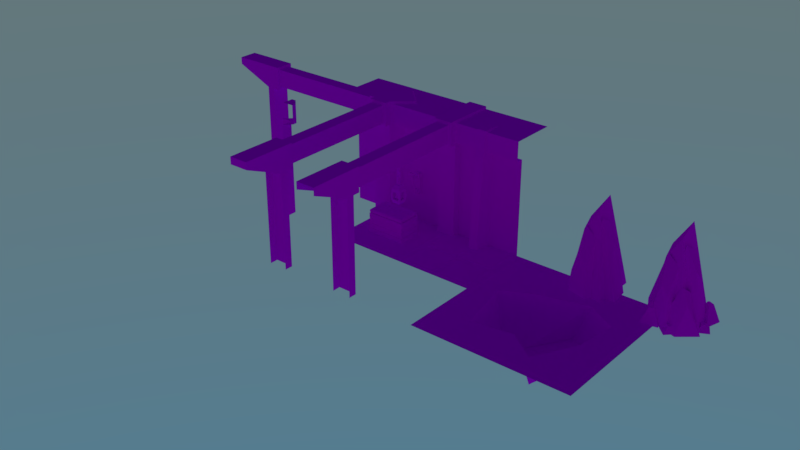 # Source: KJ_ZL_Envi_Assets_01.blend  (saved by Blender 2.79.0; exported with 4.5.12 LTS)
import bpy
from mathutils import Matrix  # noqa: F401  (used for matrix-valued properties, if any)

bpy.ops.wm.read_factory_settings(use_empty=True)
scene = bpy.context.scene
scene.name = 'Scene'

# ---- collections
col_collection_1 = bpy.data.collections.new('Collection 1'); scene.collection.children.link(col_collection_1)
col_collection_2 = bpy.data.collections.new('Collection 2'); scene.collection.children.link(col_collection_2)

# ---- images (referenced by path relative to the original .blend; pixels are not part of the script)
import os
ASSET_DIR = os.environ.get("B2B_ASSET_DIR", "")  # directory of the original .blend (textures are referenced by path, not embedded)
HERE = os.path.dirname(os.path.abspath(__file__))  # packed textures are extracted next to this script under _unpacked/

def load_image(name, relpath, width, height, colorspace="sRGB"):
    """Load a texture the original file referenced (path relative to the .blend, or extracted next to this script)."""
    p = next((c for c in (os.path.join(HERE, relpath), os.path.join(ASSET_DIR, relpath)) if relpath and os.path.exists(c)), "")
    if p:
        img = bpy.data.images.load(p, check_existing=True)
        img.name = name
    else:  # same state as the original file: an image datablock whose file is absent (Cycles renders it pink)
        img = bpy.data.images.new(name, width, height)
        img.source = "FILE"
        img.filepath = "//" + (relpath or name)
    img.colorspace_settings.name = colorspace
    return img
img_coloratlasraw_png = load_image('colorAtlasRaw.png', 'colorAtlasRaw.png', 1024, 1024, 'sRGB')

# ---- materials (node trees are filled in below, after node groups)
mat_atlascarrier = bpy.data.materials.new('atlasCarrier')
mat_atlascarrier.alpha_threshold = 0.0
mat_atlascarrier.roughness = 0.5

# ---- material node trees
mat_atlascarrier.use_nodes = True; mat_atlascarrier.node_tree.nodes.clear()
_N = mat_atlascarrier.node_tree.nodes; _L = mat_atlascarrier.node_tree.links
n0 = _N.new('ShaderNodeOutputMaterial'); n0.name = 'Material Output'; n0.location = (300, 300)
n1 = _N.new('ShaderNodeBsdfDiffuse'); n1.name = 'Diffuse BSDF'; n1.location = (10, 300)
n2 = _N.new('ShaderNodeTexImage'); n2.name = 'Image Texture'; n2.location = (-180, 344)
n2.width = 140
n2.image = img_coloratlasraw_png
_L.new(n1.outputs[0], n0.inputs[0])
_L.new(n2.outputs[0], n1.inputs[0])
n0.is_active_output = True

# ---- world
world_world = bpy.data.worlds.new('World'); scene.world = world_world
world_world.use_nodes = True; world_world.node_tree.nodes.clear()
_N = world_world.node_tree.nodes; _L = world_world.node_tree.links
n0 = _N.new('ShaderNodeOutputWorld'); n0.name = 'World Output'; n0.location = (300, 300)
n1 = _N.new('ShaderNodeBackground'); n1.name = 'Background'; n1.location = (10, 300)
n2 = _N.new('ShaderNodeTexSky'); n2.name = 'Sky Texture'; n2.location = (-190, 300)
n2.sky_type = 'HOSEK_WILKIE'
n2.sun_elevation = 1.571
_L.new(n1.outputs[0], n0.inputs[0])
_L.new(n2.outputs[0], n1.inputs[0])
n0.is_active_output = True
world_world.color = (0.05088, 0.05088, 0.05088)
world_world.use_sun_shadow = False
world_world.sun_shadow_jitter_overblur = 0.0
world_world.cycles.sampling_method = 'MANUAL'

# ---- meshes
me_cube_016 = bpy.data.meshes.new('Cube.016')
me_cube_016.from_pydata([(-2.0, 0.0, 0.0), (-2.0, 0.0, 3.0), (-2.0, 1.0, 3.0), (0.0, 0.0, 0.0), (0.0, 0.0, 3.0), (0.0, 1.0, 3.0), (-2.0, 0.0, 2.5), (0.0, 0.0, 2.5), (-2.0, -0.1812, 2.5), (-2.0, -0.1812, 3.0), (0.0, -0.1812, 3.0), (0.0, -0.1812, 2.5), (-0.8832, 0.2864, 3.0), (-0.8832, 0.2864, 3.0), (-1.117, 0.2864, 3.0), (-1.117, 0.2864, 3.0), (-1.176, 0.0, 2.5), (-0.8243, 0.0, 2.5), (-1.117, 1.0, 3.0), (-0.8832, 1.0, 3.0), (-1.117, 1.0, 3.0), (-0.8832, 1.0, 3.0), (-0.8243, 0.0, 0.0), (-1.176, 0.0, 0.0), (-0.8832, -0.4224, 0.0), (-1.117, -0.4224, 0.0), (-1.148, 0.0, 3.0), (-0.8519, 0.0, 3.0), (-1.117, 0.0, 3.049), (-0.8832, 0.0, 3.049), (0.0, 0.2864, 3.0), (-2.0, 0.2864, 3.0), (-1.117, -0.2825, 2.373), (-0.8832, -0.2825, 2.373), (-0.8519, -0.1812, 3.0), (-1.148, -0.1812, 3.0), (-0.8832, -0.2194, 3.033), (-1.117, -0.2194, 3.033), (-0.8647, -0.1785, 2.5), (-1.146, -0.1785, 2.5), (-0.8832, -0.2604, 2.5), (-1.117, -0.2604, 2.5)], [], [(4, 27, 34, 10), (3, 7, 17, 22), (26, 1, 9, 35), (11, 10, 34, 38), (39, 35, 9, 8), (17, 7, 11, 38), (5, 19, 12, 30), (23, 16, 6, 0), (15, 31, 1, 26), (6, 16, 39, 8), (33, 40, 41, 32), (32, 41, 39, 16), (35, 39, 41, 37), (37, 41, 40, 36), (36, 40, 38, 34), (16, 23, 25, 32), (32, 25, 24, 33), (33, 24, 22, 17), (15, 26, 28, 14), (14, 28, 29, 13), (13, 29, 27, 12), (26, 35, 37, 28), (28, 37, 36, 29), (29, 36, 34, 27), (30, 12, 27, 4), (17, 38, 40, 33), (21, 13, 12, 19), (20, 14, 13, 21), (18, 15, 14, 20), (18, 2, 31, 15)])
_uv = me_cube_016.uv_layers.new(name='UVMap')
_uv.uv.foreach_set('vector', [0.1513, 0.9578, 0.1482, 0.9578, 0.1482, 0.9571, 0.1513, 0.9571, 0.1513, 0.9488, 0.1513, 0.9545, 0.1482, 0.9545, 0.1482, 0.9488, 0.1469, 0.9578, 0.1437, 0.9578, 0.1437, 0.9571, 0.1469, 0.9571, 0.1513, 0.9552, 0.1513, 0.9571, 0.1482, 0.9571, 0.1482, 0.9552, 0.1469, 0.9552, 0.1469, 0.9571, 0.1437, 0.9571, 0.1437, 0.9552, 0.1482, 0.9545, 0.1513, 0.9545, 0.1513, 0.9552, 0.1482, 0.9552, 0.1513, 0.9616, 0.1482, 0.9616, 0.1482, 0.9597, 0.1513, 0.9597, 0.1469, 0.9488, 0.1469, 0.9545, 0.1437, 0.9545, 0.1437, 0.9488, 0.1469, 0.9597, 0.1437, 0.9597, 0.1437, 0.9578, 0.1469, 0.9578, 0.1437, 0.9545, 0.1469, 0.9545, 0.1469, 0.9552, 0.1437, 0.9552, 0.1478, 0.9545, 0.1478, 0.9552, 0.1473, 0.9552, 0.1473, 0.9545, 0.1473, 0.9545, 0.1473, 0.9552, 0.1472, 0.9549, 0.1471, 0.9545, 0.1469, 0.9571, 0.1469, 0.9552, 0.1473, 0.9552, 0.1473, 0.9571, 0.1473, 0.9571, 0.1473, 0.9552, 0.1478, 0.9552, 0.1478, 0.9571, 0.1478, 0.9571, 0.1478, 0.9552, 0.1482, 0.9552, 0.1482, 0.9571, 0.1469, 0.9545, 0.1469, 0.9488, 0.1473, 0.9488, 0.1473, 0.9545, 0.1473, 0.9545, 0.1473, 0.9488, 0.1478, 0.9488, 0.1478, 0.9545, 0.1478, 0.9545, 0.1478, 0.9488, 0.1482, 0.9488, 0.148, 0.9545, 0.1469, 0.9597, 0.1469, 0.9578, 0.1473, 0.9578, 0.1473, 0.9597, 0.1473, 0.9597, 0.1473, 0.9578, 0.1478, 0.9578, 0.1478, 0.9597, 0.1478, 0.9597, 0.1478, 0.9578, 0.1482, 0.9578, 0.1482, 0.9597, 0.1469, 0.9578, 0.1469, 0.9571, 0.1473, 0.9571, 0.1473, 0.9578, 0.1473, 0.9578, 0.1473, 0.9571, 0.1478, 0.9571, 0.1478, 0.9578, 0.1478, 0.9578, 0.1478, 0.9571, 0.1482, 0.9571, 0.1482, 0.9578, 0.1513, 0.9597, 0.1482, 0.9597, 0.1482, 0.9578, 0.1513, 0.9578, 0.148, 0.9545, 0.1479, 0.9549, 0.1478, 0.9552, 0.1478, 0.9545, 0.1478, 0.9616, 0.1478, 0.9597, 0.1482, 0.9597, 0.1482, 0.9616, 0.1473, 0.9616, 0.1473, 0.9597, 0.1478, 0.9597, 0.1478, 0.9616, 0.1469, 0.9616, 0.1469, 0.9597, 0.1473, 0.9597, 0.1473, 0.9616, 0.1469, 0.9616, 0.1437, 0.9616, 0.1437, 0.9597, 0.1469, 0.9597])
me_cube_016.materials.append(mat_atlascarrier)
me_cube_016.use_remesh_preserve_volume = False
me_cube_016.use_remesh_preserve_attributes = False
me_cube_016.use_mirror_vertex_groups = False
me_cube_016.update()
me_cube_014 = bpy.data.meshes.new('Cube.014')
me_cube_014.from_pydata([(0.0, -4.0, 0.0), (0.0, 0.0, 0.0), (4.0, 0.0, 0.0), (4.0, -4.0, 0.0), (0.104, -0.104, 0.0), (0.104, -3.896, 0.0), (3.896, -0.104, 0.0), (3.896, -3.896, 0.0), (1.357, -1.232, 0.01717), (0.906, -3.084, 0.01717), (3.357, -1.357, 0.01717), (2.643, -3.426, 0.01717), (0.1727, -3.827, 0.01717), (0.1727, -0.1727, 0.01717), (3.827, -0.1727, 0.01717), (3.827, -3.827, 0.01717), (0.5977, -1.643, 0.01717), (3.213, -2.357, 0.01717), (2.6, -0.9006, 0.01717), (1.931, -2.909, 0.01717), (1.486, -1.704, -1.127), (1.183, -2.949, -0.6859), (3.073, -1.487, -0.7849), (2.507, -3.143, -0.8738), (0.8723, -1.816, -0.8738), (2.959, -2.28, -0.6628), (2.28, -1.054, -0.8738), (2.001, -2.662, -0.7399)], [], [(4, 13, 14, 6), (6, 7, 3, 2), (7, 5, 0, 3), (4, 6, 2, 1), (5, 4, 1, 0), (8, 16, 24, 20), (6, 14, 15, 7), (5, 12, 13, 4), (5, 7, 15, 12), (16, 13, 12), (17, 11, 15), (18, 10, 14), (19, 9, 12), (19, 11, 23, 27), (10, 18, 26, 22), (27, 25, 20), (17, 10, 22, 25), (9, 19, 27, 21), (11, 17, 25, 23), (18, 8, 20, 26), (16, 9, 21, 24), (12, 9, 16), (16, 8, 13), (14, 10, 15), (10, 17, 15), (13, 8, 14), (8, 18, 14), (15, 11, 12), (11, 19, 12), (20, 24, 21), (27, 23, 25), (20, 21, 27), (22, 26, 25), (26, 20, 25)])
_uv = me_cube_014.uv_layers.new(name='UVMap')
_uv.uv.foreach_set('vector', [0.1938, 0.9352, 0.1936, 0.9354, 0.1864, 0.9354, 0.1862, 0.9352, 0.1428, 0.9507, 0.1428, 0.9582, 0.1426, 0.9584, 0.1426, 0.9505, 0.1428, 0.9582, 0.1504, 0.9582, 0.1506, 0.9584, 0.1426, 0.9584, 0.1504, 0.9507, 0.1428, 0.9507, 0.1426, 0.9505, 0.1506, 0.9505, 0.1504, 0.9582, 0.1504, 0.9507, 0.1506, 0.9505, 0.1506, 0.9584, 0.1565, 0.9461, 0.1565, 0.9478, 0.1565, 0.9478, 0.1565, 0.9461, 0.1862, 0.9352, 0.1864, 0.9354, 0.1864, 0.9426, 0.1862, 0.9427, 0.1938, 0.9427, 0.1936, 0.9426, 0.1936, 0.9354, 0.1938, 0.9352, 0.1938, 0.9427, 0.1862, 0.9427, 0.1864, 0.9426, 0.1936, 0.9426, 0.1916, 0.939, 0.1936, 0.9354, 0.1936, 0.9426, 0.1884, 0.939, 0.1884, 0.9406, 0.1864, 0.9426, 0.19, 0.9373, 0.1884, 0.9373, 0.1864, 0.9354, 0.19, 0.9406, 0.1916, 0.9406, 0.1936, 0.9426, 0.1548, 0.9494, 0.1532, 0.9494, 0.1532, 0.9494, 0.1548, 0.9494, 0.1532, 0.9461, 0.1548, 0.9461, 0.1548, 0.9461, 0.1532, 0.9461, 0.1548, 0.9494, 0.1532, 0.9478, 0.1565, 0.9461, 0.1532, 0.9478, 0.1532, 0.9461, 0.1532, 0.9461, 0.1532, 0.9478, 0.1565, 0.9494, 0.1548, 0.9494, 0.1548, 0.9494, 0.1565, 0.9494, 0.1532, 0.9494, 0.1532, 0.9478, 0.1532, 0.9478, 0.1532, 0.9494, 0.1548, 0.9461, 0.1565, 0.9461, 0.1565, 0.9461, 0.1548, 0.9461, 0.1565, 0.9478, 0.1565, 0.9494, 0.1565, 0.9494, 0.1565, 0.9478, 0.1936, 0.9426, 0.1916, 0.9406, 0.1916, 0.939, 0.1916, 0.939, 0.1916, 0.9373, 0.1936, 0.9354, 0.1864, 0.9354, 0.1884, 0.9373, 0.1864, 0.9426, 0.1884, 0.9373, 0.1884, 0.939, 0.1864, 0.9426, 0.1936, 0.9354, 0.1916, 0.9373, 0.1864, 0.9354, 0.1916, 0.9373, 0.19, 0.9373, 0.1864, 0.9354, 0.1864, 0.9426, 0.1884, 0.9406, 0.1936, 0.9426, 0.1884, 0.9406, 0.19, 0.9406, 0.1936, 0.9426, 0.1565, 0.9461, 0.1565, 0.9478, 0.1565, 0.9494, 0.1548, 0.9494, 0.1532, 0.9494, 0.1532, 0.9478, 0.1565, 0.9461, 0.1565, 0.9494, 0.1548, 0.9494, 0.1532, 0.9461, 0.1548, 0.9461, 0.1532, 0.9478, 0.1548, 0.9461, 0.1565, 0.9461, 0.1532, 0.9478])
me_cube_014.materials.append(mat_atlascarrier)
me_cube_014.use_remesh_preserve_volume = False
me_cube_014.use_remesh_preserve_attributes = False
me_cube_014.use_mirror_vertex_groups = False
me_cube_014.update()
me_cube_009 = bpy.data.meshes.new('Cube.009')
me_cube_009.from_pydata([(-1.0, -0.3, 0.0), (-1.181, -0.3, 3.0), (-1.0, -0.3, 2.5), (-1.3, -0.4812, 3.0), (-1.3, -0.4812, 2.5), (-1.3, 4.768e-07, 0.0), (-1.3, -0.1812, 3.0), (-1.181, -0.1812, 3.0), (-1.3, 4.768e-07, 2.5), (-1.481, -0.1812, 2.5), (-1.3, -0.3, 0.0), (-1.3, -0.3, 3.0), (-1.3, -0.3, 2.5), (-1.481, -0.3, 3.0), (-1.481, -0.3, 2.5), (-1.181, -0.4812, 2.5), (-1.181, -0.4812, 3.0), (-1.481, -0.1812, 3.0)], [], [(4, 3, 13, 14), (12, 2, 15, 4), (4, 14, 12), (15, 16, 3, 4), (0, 2, 12, 10), (7, 6, 11, 1), (1, 11, 3, 16), (11, 6, 17, 13), (3, 11, 13), (10, 12, 8, 5), (8, 12, 14, 9), (17, 9, 14, 13)])
_uv = me_cube_009.uv_layers.new(name='UVMap')
_uv.uv.foreach_set('vector', [0.1475, 0.9552, 0.1475, 0.9571, 0.1475, 0.9571, 0.1475, 0.9552, 0.1475, 0.9545, 0.1513, 0.9545, 0.1513, 0.9552, 0.1475, 0.9552, 0.1475, 0.9552, 0.1475, 0.9552, 0.1475, 0.9545, 0.1513, 0.9552, 0.1513, 0.9571, 0.1475, 0.9571, 0.1475, 0.9552, 0.1513, 0.9488, 0.1513, 0.9545, 0.1475, 0.9545, 0.1475, 0.9488, 0.1513, 0.9616, 0.1475, 0.9616, 0.1475, 0.9578, 0.1513, 0.9578, 0.1513, 0.9578, 0.1475, 0.9578, 0.1475, 0.9571, 0.1513, 0.9571, 0.1475, 0.9578, 0.1437, 0.9578, 0.1437, 0.9571, 0.1475, 0.9571, 0.1475, 0.9571, 0.1475, 0.9578, 0.1475, 0.9571, 0.1475, 0.9488, 0.1475, 0.9545, 0.1437, 0.9545, 0.1437, 0.9488, 0.1437, 0.9545, 0.1475, 0.9545, 0.1475, 0.9552, 0.1437, 0.9552, 0.1437, 0.9571, 0.1456, 0.9552, 0.1475, 0.9552, 0.1475, 0.9571])
me_cube_009.materials.append(mat_atlascarrier)
me_cube_009.use_remesh_preserve_volume = False
me_cube_009.use_remesh_preserve_attributes = False
me_cube_009.use_mirror_vertex_groups = False
me_cube_009.update()
me_cube_005 = bpy.data.meshes.new('Cube.005')
me_cube_005.from_pydata([(-0.245, 0.755, 3.07), (0.245, 0.755, 0.0), (0.245, 0.755, 3.07), (-0.245, 0.755, 2.456), (0.245, 0.755, 2.456), (-0.245, 0.6103, 2.456), (-0.245, 0.6103, 3.07), (0.245, 0.6103, 3.07), (0.245, 0.6103, 2.456), (-0.1727, 0.6103, 2.528), (-0.1727, 0.6103, 2.998), (0.1727, 0.6103, 2.528), (0.1727, 0.6103, 2.998), (-0.245, -2.791, 0.0), (-0.245, -2.791, 3.07), (-0.245, -4.0, 3.07), (0.245, -2.791, 0.0), (0.245, -2.791, 3.07), (0.245, -4.0, 3.07), (-0.245, -2.791, 2.456), (0.245, -2.791, 2.456), (-0.245, -2.61, 2.456), (-0.245, -2.61, 3.07), (0.245, -2.61, 3.07), (0.245, -2.61, 2.456), (-0.1727, -2.61, 2.528), (-0.1727, -2.61, 2.998), (0.1727, -2.61, 2.528), (0.1727, -2.61, 2.998), (-0.1727, -1.0, 2.528), (-0.1727, -1.0, 2.998), (0.1727, -1.0, 2.528), (0.1727, -1.0, 2.998), (-0.245, -3.0, 0.0), (0.245, -3.0, 0.0), (-0.245, -3.0, 2.456), (0.245, -3.0, 2.456), (-3.791, 0.755, 0.0), (-3.791, 0.755, 3.07), (-5.0, 0.755, 3.07), (-3.791, 1.245, 0.0), (-3.791, 1.245, 3.07), (-5.0, 1.245, 3.07), (-3.791, 0.755, 2.456), (-3.791, 1.245, 2.456), (-3.61, 0.755, 2.456), (-3.61, 0.755, 3.07), (-3.61, 1.245, 3.07), (-3.61, 1.245, 2.456), (-3.61, 0.8273, 2.528), (-3.61, 0.8273, 2.998), (-3.61, 1.173, 2.528), (-3.61, 1.173, 2.998), (-4.0, 0.755, 0.0), (-4.0, 1.245, 0.0), (-4.0, 0.755, 2.456), (-4.0, 1.245, 2.456), (-0.245, 0.755, 0.0), (-0.245, 1.245, 0.0), (-0.245, 1.245, 3.07), (-0.245, 1.245, 2.456), (-0.3897, 0.755, 2.456), (-0.3897, 0.755, 3.07), (-0.3897, 1.245, 3.07), (-0.3897, 1.245, 2.456), (-0.3897, 0.8273, 2.528), (-0.3897, 0.8273, 2.998), (-0.3897, 1.173, 2.528), (-0.3897, 1.173, 2.998), (-2.0, 0.8273, 2.528), (-2.0, 0.8273, 2.998), (-2.0, 1.173, 2.528), (-2.0, 1.173, 2.998), (0.205, 1.745, 0.0), (0.205, 1.745, 2.456), (0.745, 1.205, 0.0), (0.745, 1.205, 2.456), (0.179, 1.716, 3.07), (0.205, 1.745, 3.031), (0.745, 1.205, 3.031), (0.716, 1.179, 3.07), (-0.245, -4.0, 2.883), (0.245, -4.0, 2.883), (-5.0, 0.755, 2.883), (-5.0, 1.245, 2.883)], [], [(2, 0, 6, 7), (1, 4, 3, 57), (11, 12, 32, 31), (3, 4, 8, 5), (9, 10, 6, 5), (10, 12, 7, 6), (12, 11, 8, 7), (11, 9, 5, 8), (10, 9, 29, 30), (9, 11, 31, 29), (12, 10, 30, 32), (0, 3, 5, 6), (7, 8, 4, 2), (17, 23, 22, 14), (18, 17, 14, 15), (16, 13, 19, 20), (27, 31, 32, 28), (19, 21, 24, 20), (25, 21, 22, 26), (26, 22, 23, 28), (28, 23, 24, 27), (27, 24, 21, 25), (15, 14, 19, 35, 81), (26, 30, 29, 25), (25, 29, 31, 27), (28, 32, 30, 26), (14, 22, 21, 19), (13, 33, 35, 19), (20, 36, 34, 16), (23, 17, 20, 24), (17, 18, 82, 36, 20), (41, 38, 46, 47), (42, 39, 38, 41), (40, 44, 43, 37), (51, 52, 72, 71), (43, 44, 48, 45), (49, 50, 46, 45), (50, 52, 47, 46), (52, 51, 48, 47), (51, 49, 45, 48), (39, 83, 55, 43, 38), (50, 49, 69, 70), (49, 51, 71, 69), (52, 50, 70, 72), (38, 43, 45, 46), (37, 43, 55, 53), (44, 40, 54, 56), (47, 48, 44, 41), (41, 44, 56, 84, 42), (59, 63, 62, 0), (58, 57, 3, 60), (67, 71, 72, 68), (3, 61, 64, 60), (65, 61, 62, 66), (66, 62, 63, 68), (68, 63, 64, 67), (67, 64, 61, 65), (66, 70, 69, 65), (65, 69, 71, 67), (68, 72, 70, 66), (0, 62, 61, 3), (0, 2, 59), (63, 59, 60, 64), (2, 80, 77, 59), (58, 60, 74, 73), (4, 1, 75, 76), (2, 4, 76, 79, 80), (60, 59, 77, 78, 74), (77, 80, 79, 78), (74, 78, 79, 76), (18, 15, 81, 82), (42, 84, 83, 39)])
_uv = me_cube_005.uv_layers.new(name='UVMap')
_uv.uv.foreach_set('vector', [0.1513, 0.9578, 0.1437, 0.9578, 0.1437, 0.9571, 0.1513, 0.9571, 0.1513, 0.9488, 0.1513, 0.9545, 0.1437, 0.9545, 0.1437, 0.9488, 0.1502, 0.9555, 0.1502, 0.9568, 0.1502, 0.9568, 0.1502, 0.9555, 0.1437, 0.9545, 0.1513, 0.9545, 0.1513, 0.9552, 0.1437, 0.9552, 0.1449, 0.9555, 0.1449, 0.9568, 0.1437, 0.9571, 0.1437, 0.9552, 0.1449, 0.9568, 0.1502, 0.9568, 0.1513, 0.9571, 0.1437, 0.9571, 0.1502, 0.9568, 0.1502, 0.9555, 0.1513, 0.9552, 0.1513, 0.9571, 0.1502, 0.9555, 0.1449, 0.9555, 0.1437, 0.9552, 0.1513, 0.9552, 0.1449, 0.9568, 0.1449, 0.9555, 0.1449, 0.9555, 0.1449, 0.9568, 0.1449, 0.9555, 0.1502, 0.9555, 0.1502, 0.9555, 0.1449, 0.9555, 0.1502, 0.9568, 0.1449, 0.9568, 0.1449, 0.9568, 0.1502, 0.9568, 0.1437, 0.9578, 0.1437, 0.9545, 0.1437, 0.9552, 0.1437, 0.9571, 0.1513, 0.9571, 0.1513, 0.9552, 0.1513, 0.9545, 0.1513, 0.9578, 0.1513, 0.9578, 0.1513, 0.9571, 0.1437, 0.9571, 0.1437, 0.9578, 0.1513, 0.9616, 0.1513, 0.9578, 0.1437, 0.9578, 0.1437, 0.9616, 0.1513, 0.9488, 0.1437, 0.9488, 0.1437, 0.9545, 0.1513, 0.9545, 0.1502, 0.9555, 0.1502, 0.9555, 0.1502, 0.9568, 0.1502, 0.9568, 0.1437, 0.9545, 0.1437, 0.9552, 0.1513, 0.9552, 0.1513, 0.9545, 0.1449, 0.9555, 0.1437, 0.9552, 0.1437, 0.9571, 0.1449, 0.9568, 0.1449, 0.9568, 0.1437, 0.9571, 0.1513, 0.9571, 0.1502, 0.9568, 0.1502, 0.9568, 0.1513, 0.9571, 0.1513, 0.9552, 0.1502, 0.9555, 0.1502, 0.9555, 0.1513, 0.9552, 0.1437, 0.9552, 0.1449, 0.9555, 0.1437, 0.9616, 0.1437, 0.9578, 0.1437, 0.9545, 0.1437, 0.9545, 0.1437, 0.958, 0.1449, 0.9568, 0.1449, 0.9568, 0.1449, 0.9555, 0.1449, 0.9555, 0.1449, 0.9555, 0.1449, 0.9555, 0.1502, 0.9555, 0.1502, 0.9555, 0.1502, 0.9568, 0.1502, 0.9568, 0.1449, 0.9568, 0.1449, 0.9568, 0.1437, 0.9578, 0.1437, 0.9571, 0.1437, 0.9552, 0.1437, 0.9545, 0.1437, 0.9488, 0.1437, 0.9488, 0.1437, 0.9545, 0.1437, 0.9545, 0.1513, 0.9545, 0.1513, 0.9545, 0.1513, 0.9488, 0.1513, 0.9488, 0.1513, 0.9571, 0.1513, 0.9578, 0.1513, 0.9545, 0.1513, 0.9552, 0.1513, 0.9578, 0.1513, 0.9616, 0.1513, 0.958, 0.1513, 0.9545, 0.1513, 0.9545, 0.1513, 0.9578, 0.1437, 0.9578, 0.1437, 0.9571, 0.1513, 0.9571, 0.1513, 0.9616, 0.1437, 0.9616, 0.1437, 0.9578, 0.1513, 0.9578, 0.1513, 0.9488, 0.1513, 0.9545, 0.1437, 0.9545, 0.1437, 0.9488, 0.1502, 0.9555, 0.1502, 0.9568, 0.1502, 0.9568, 0.1502, 0.9555, 0.1437, 0.9545, 0.1513, 0.9545, 0.1513, 0.9552, 0.1437, 0.9552, 0.1449, 0.9555, 0.1449, 0.9568, 0.1437, 0.9571, 0.1437, 0.9552, 0.1449, 0.9568, 0.1502, 0.9568, 0.1513, 0.9571, 0.1437, 0.9571, 0.1502, 0.9568, 0.1502, 0.9555, 0.1513, 0.9552, 0.1513, 0.9571, 0.1502, 0.9555, 0.1449, 0.9555, 0.1437, 0.9552, 0.1513, 0.9552, 0.1437, 0.9616, 0.1437, 0.958, 0.1437, 0.9545, 0.1437, 0.9545, 0.1437, 0.9578, 0.1449, 0.9568, 0.1449, 0.9555, 0.1449, 0.9555, 0.1449, 0.9568, 0.1449, 0.9555, 0.1502, 0.9555, 0.1502, 0.9555, 0.1449, 0.9555, 0.1502, 0.9568, 0.1449, 0.9568, 0.1449, 0.9568, 0.1502, 0.9568, 0.1437, 0.9578, 0.1437, 0.9545, 0.1437, 0.9552, 0.1437, 0.9571, 0.1437, 0.9488, 0.1437, 0.9545, 0.1437, 0.9545, 0.1437, 0.9488, 0.1513, 0.9545, 0.1513, 0.9488, 0.1513, 0.9488, 0.1513, 0.9545, 0.1513, 0.9571, 0.1513, 0.9552, 0.1513, 0.9545, 0.1513, 0.9578, 0.1513, 0.9578, 0.1513, 0.9545, 0.1513, 0.9545, 0.1513, 0.958, 0.1513, 0.9616, 0.1513, 0.9578, 0.1513, 0.9571, 0.1437, 0.9571, 0.1437, 0.9578, 0.1513, 0.9488, 0.1437, 0.9488, 0.1437, 0.9545, 0.1513, 0.9545, 0.1502, 0.9555, 0.1502, 0.9555, 0.1502, 0.9568, 0.1502, 0.9568, 0.1437, 0.9545, 0.1437, 0.9552, 0.1513, 0.9552, 0.1513, 0.9545, 0.1449, 0.9555, 0.1437, 0.9552, 0.1437, 0.9571, 0.1449, 0.9568, 0.1449, 0.9568, 0.1437, 0.9571, 0.1513, 0.9571, 0.1502, 0.9568, 0.1502, 0.9568, 0.1513, 0.9571, 0.1513, 0.9552, 0.1502, 0.9555, 0.1502, 0.9555, 0.1513, 0.9552, 0.1437, 0.9552, 0.1449, 0.9555, 0.1449, 0.9568, 0.1449, 0.9568, 0.1449, 0.9555, 0.1449, 0.9555, 0.1449, 0.9555, 0.1449, 0.9555, 0.1502, 0.9555, 0.1502, 0.9555, 0.1502, 0.9568, 0.1502, 0.9568, 0.1449, 0.9568, 0.1449, 0.9568, 0.1437, 0.9578, 0.1437, 0.9571, 0.1437, 0.9552, 0.1437, 0.9545, 0.1437, 0.9578, 0.1513, 0.9578, 0.1513, 0.9578, 0.1513, 0.9571, 0.1513, 0.9578, 0.1513, 0.9545, 0.1513, 0.9552, 0.1513, 0.9578, 0.1513, 0.9578, 0.1513, 0.9578, 0.1513, 0.9578, 0.1513, 0.9488, 0.1513, 0.9545, 0.1513, 0.9545, 0.1513, 0.9488, 0.1513, 0.9545, 0.1513, 0.9488, 0.1513, 0.9488, 0.1513, 0.9545, 0.1513, 0.9578, 0.1513, 0.9545, 0.1513, 0.9545, 0.1513, 0.9576, 0.1513, 0.9578, 0.1513, 0.9545, 0.1513, 0.9578, 0.1513, 0.9578, 0.1513, 0.9576, 0.1513, 0.9545, 0.1513, 0.9578, 0.1513, 0.9578, 0.1513, 0.9576, 0.1513, 0.9576, 0.1513, 0.9545, 0.1513, 0.9576, 0.1513, 0.9576, 0.1513, 0.9545, 0.1513, 0.9616, 0.1437, 0.9616, 0.1437, 0.958, 0.1513, 0.958, 0.1513, 0.9616, 0.1513, 0.958, 0.1437, 0.958, 0.1437, 0.9616])
me_cube_005.materials.append(mat_atlascarrier)
me_cube_005.use_remesh_preserve_volume = False
me_cube_005.use_remesh_preserve_attributes = False
me_cube_005.use_mirror_vertex_groups = False
me_cube_005.update()
me_cube_004 = bpy.data.meshes.new('Cube.004')
me_cube_004.from_pydata([(-0.245, 1.791, 0.0), (-0.245, 1.791, 3.07), (-0.245, 3.0, 3.07), (0.245, 1.791, 0.0), (0.245, 1.791, 3.07), (0.245, 3.0, 3.07), (-0.245, 1.791, 2.456), (0.245, 1.791, 2.456), (-0.245, 1.61, 2.456), (-0.245, 1.61, 3.07), (0.245, 1.61, 3.07), (0.245, 1.61, 2.456), (-0.1727, 1.61, 2.528), (-0.1727, 1.61, 2.998), (0.1727, 1.61, 2.528), (0.1727, 1.61, 2.998), (-0.1727, 0.0, 2.528), (-0.1727, 0.0, 2.998), (0.1727, 0.0, 2.528), (0.1727, 0.0, 2.998), (-0.245, 2.0, 0.0), (0.245, 2.0, 0.0), (-0.245, 2.0, 2.456), (0.245, 2.0, 2.456), (-0.245, 3.0, 2.882), (0.245, 3.0, 2.882)], [], [(4, 1, 9, 10), (5, 2, 1, 4), (3, 7, 6, 0), (14, 15, 19, 18), (6, 7, 11, 8), (12, 13, 9, 8), (13, 15, 10, 9), (15, 14, 11, 10), (14, 12, 8, 11), (2, 24, 22, 6, 1), (13, 12, 16, 17), (12, 14, 18, 16), (15, 13, 17, 19), (1, 6, 8, 9), (0, 6, 22, 20), (7, 3, 21, 23), (10, 11, 7, 4), (4, 7, 23, 25, 5)])
_uv = me_cube_004.uv_layers.new(name='UVMap')
_uv.uv.foreach_set('vector', [0.1513, 0.9578, 0.1437, 0.9578, 0.1437, 0.9571, 0.1513, 0.9571, 0.1513, 0.9616, 0.1437, 0.9616, 0.1437, 0.9578, 0.1513, 0.9578, 0.1513, 0.9488, 0.1513, 0.9545, 0.1437, 0.9545, 0.1437, 0.9488, 0.1502, 0.9555, 0.1502, 0.9568, 0.1502, 0.9568, 0.1502, 0.9555, 0.1437, 0.9545, 0.1513, 0.9545, 0.1513, 0.9552, 0.1437, 0.9552, 0.1449, 0.9555, 0.1449, 0.9568, 0.1437, 0.9571, 0.1437, 0.9552, 0.1449, 0.9568, 0.1502, 0.9568, 0.1513, 0.9571, 0.1437, 0.9571, 0.1502, 0.9568, 0.1502, 0.9555, 0.1513, 0.9552, 0.1513, 0.9571, 0.1502, 0.9555, 0.1449, 0.9555, 0.1437, 0.9552, 0.1513, 0.9552, 0.1437, 0.9616, 0.1437, 0.958, 0.1437, 0.9545, 0.1437, 0.9545, 0.1437, 0.9578, 0.1449, 0.9568, 0.1449, 0.9555, 0.1449, 0.9555, 0.1449, 0.9568, 0.1449, 0.9555, 0.1502, 0.9555, 0.1502, 0.9555, 0.1449, 0.9555, 0.1502, 0.9568, 0.1449, 0.9568, 0.1449, 0.9568, 0.1502, 0.9568, 0.1437, 0.9578, 0.1437, 0.9545, 0.1437, 0.9552, 0.1437, 0.9571, 0.1437, 0.9488, 0.1437, 0.9545, 0.1437, 0.9545, 0.1437, 0.9488, 0.1513, 0.9545, 0.1513, 0.9488, 0.1513, 0.9488, 0.1513, 0.9545, 0.1513, 0.9571, 0.1513, 0.9552, 0.1513, 0.9545, 0.1513, 0.9578, 0.1513, 0.9578, 0.1513, 0.9545, 0.1513, 0.9545, 0.1513, 0.958, 0.1513, 0.9616])
me_cube_004.materials.append(mat_atlascarrier)
me_cube_004.use_remesh_preserve_volume = False
me_cube_004.use_remesh_preserve_attributes = False
me_cube_004.use_mirror_vertex_groups = False
me_cube_004.update()
me_cube_003 = bpy.data.meshes.new('Cube.003')
me_cube_003.from_pydata([(0.0, 0.0, 0.0), (0.0, 0.0, 3.0), (0.0, 0.0, 2.5), (0.0, -0.1812, 3.0), (0.0, -0.1812, 2.5), (-1.0, -0.1812, 3.0), (-1.0, -0.1812, 2.5), (-1.0, 1.0, 0.0), (-1.0, 1.0, 3.0), (0.0, 1.0, 3.0), (-1.0, 1.0, 2.5), (-1.181, 1.0, 2.5), (-1.181, 1.0, 3.0), (-1.0, 0.0, 0.0), (-1.0, 0.0, 3.0), (-1.0, 0.0, 2.5), (-1.181, 1.49e-08, 3.0), (-1.181, 1.49e-08, 2.5)], [], [(6, 5, 16, 17), (15, 2, 4, 6), (6, 17, 15), (4, 3, 5, 6), (0, 2, 15, 13), (9, 8, 14, 1), (1, 14, 5, 3), (14, 8, 12, 16), (5, 14, 16), (13, 15, 10, 7), (17, 16, 12, 11), (10, 15, 17, 11)])
_uv = me_cube_003.uv_layers.new(name='UVMap')
_uv.uv.foreach_set('vector', [0.1475, 0.9552, 0.1475, 0.9571, 0.1475, 0.9571, 0.1475, 0.9552, 0.1475, 0.9545, 0.1513, 0.9545, 0.1513, 0.9552, 0.1475, 0.9552, 0.1475, 0.9552, 0.1475, 0.9552, 0.1475, 0.9545, 0.1513, 0.9552, 0.1513, 0.9571, 0.1475, 0.9571, 0.1475, 0.9552, 0.1513, 0.9488, 0.1513, 0.9545, 0.1475, 0.9545, 0.1475, 0.9488, 0.1513, 0.9616, 0.1475, 0.9616, 0.1475, 0.9578, 0.1513, 0.9578, 0.1513, 0.9578, 0.1475, 0.9578, 0.1475, 0.9571, 0.1513, 0.9571, 0.1475, 0.9578, 0.1437, 0.9578, 0.1437, 0.9571, 0.1475, 0.9571, 0.1475, 0.9571, 0.1475, 0.9578, 0.1475, 0.9571, 0.1475, 0.9488, 0.1475, 0.9545, 0.1437, 0.9545, 0.1437, 0.9488, 0.1475, 0.9552, 0.1475, 0.9571, 0.1437, 0.9571, 0.1437, 0.9552, 0.1437, 0.9545, 0.1475, 0.9545, 0.1475, 0.9552, 0.1437, 0.9552])
me_cube_003.materials.append(mat_atlascarrier)
me_cube_003.use_remesh_preserve_volume = False
me_cube_003.use_remesh_preserve_attributes = False
me_cube_003.use_mirror_vertex_groups = False
me_cube_003.update()
me_cube_002 = bpy.data.meshes.new('Cube.002')
me_cube_002.from_pydata([(-2.0, 0.0, 0.0), (-2.0, 0.0, 3.0), (-2.0, 1.0, 3.0), (0.0, 0.0, 0.0), (0.0, 0.0, 3.0), (0.0, 1.0, 3.0), (-2.0, 0.0, 2.5), (0.0, 0.0, 2.5), (-2.0, -0.1812, 2.5), (-2.0, -0.1812, 3.0), (0.0, -0.1812, 3.0), (0.0, -0.1812, 2.5)], [], [(4, 1, 9, 10), (5, 2, 1, 4), (3, 7, 6, 0), (11, 10, 9, 8), (6, 7, 11, 8)])
_uv = me_cube_002.uv_layers.new(name='UVMap')
_uv.uv.foreach_set('vector', [0.1513, 0.9578, 0.1437, 0.9578, 0.1437, 0.9571, 0.1513, 0.9571, 0.1513, 0.9616, 0.1437, 0.9616, 0.1437, 0.9578, 0.1513, 0.9578, 0.1513, 0.9488, 0.1513, 0.9545, 0.1437, 0.9545, 0.1437, 0.9488, 0.1513, 0.9552, 0.1513, 0.9571, 0.1437, 0.9571, 0.1437, 0.9552, 0.1437, 0.9545, 0.1513, 0.9545, 0.1513, 0.9552, 0.1437, 0.9552])
me_cube_002.materials.append(mat_atlascarrier)
me_cube_002.use_remesh_preserve_volume = False
me_cube_002.use_remesh_preserve_attributes = False
me_cube_002.use_mirror_vertex_groups = False
me_cube_002.update()
me_cube_001 = bpy.data.meshes.new('Cube.001')
me_cube_001.from_pydata([(0.0, -2.0, 0.0), (0.0, 0.0, 0.0), (2.0, 0.0, 0.0), (2.0, -2.0, 0.0), (0.05199, -0.05199, 0.0), (0.05199, -1.948, 0.0), (1.948, -0.05199, 0.0), (1.948, -1.948, 0.0), (0.08634, -0.08634, 0.01717), (0.08634, -1.914, 0.01717), (1.914, -0.08634, 0.01717), (1.914, -1.914, 0.01717)], [], [(4, 8, 10, 6), (6, 7, 3, 2), (7, 5, 0, 3), (4, 6, 2, 1), (5, 4, 1, 0), (10, 8, 9, 11), (6, 10, 11, 7), (5, 9, 8, 4), (5, 7, 11, 9)])
_uv = me_cube_001.uv_layers.new(name='UVMap')
_uv.uv.foreach_set('vector', [0.1938, 0.9352, 0.1936, 0.9354, 0.1864, 0.9354, 0.1862, 0.9352, 0.1428, 0.9507, 0.1428, 0.9582, 0.1426, 0.9584, 0.1426, 0.9505, 0.1428, 0.9582, 0.1504, 0.9582, 0.1506, 0.9584, 0.1426, 0.9584, 0.1504, 0.9507, 0.1428, 0.9507, 0.1426, 0.9505, 0.1506, 0.9505, 0.1504, 0.9582, 0.1504, 0.9507, 0.1506, 0.9505, 0.1506, 0.9584, 0.1864, 0.9354, 0.1936, 0.9354, 0.1936, 0.9426, 0.1864, 0.9426, 0.1862, 0.9352, 0.1864, 0.9354, 0.1864, 0.9426, 0.1862, 0.9427, 0.1938, 0.9427, 0.1936, 0.9426, 0.1936, 0.9354, 0.1938, 0.9352, 0.1938, 0.9427, 0.1862, 0.9427, 0.1864, 0.9426, 0.1936, 0.9426])
me_cube_001.materials.append(mat_atlascarrier)
me_cube_001.use_remesh_preserve_volume = False
me_cube_001.use_remesh_preserve_attributes = False
me_cube_001.use_mirror_vertex_groups = False
me_cube_001.update()
me_cube = bpy.data.meshes.new('Cube')
me_cube.from_pydata([(0.06796, -1.932, 0.0), (0.06796, -0.06796, 0.0), (1.932, -1.932, 0.0), (1.932, -0.06796, 0.0), (0.0, -2.0, 0.0), (0.0, 0.0, 0.0), (2.0, 0.0, 0.0), (2.0, -2.0, 0.0), (0.1012, -1.899, 0.01705), (0.1012, -0.1012, 0.01705), (1.082, -1.899, 0.01705), (0.9177, -1.899, 0.01705), (1.082, -0.1012, 0.01705), (0.9177, -0.1012, 0.01705), (0.1012, -0.9177, 0.01705), (0.9177, -0.9177, 0.01705), (0.9177, -1.082, 0.01705), (0.1012, -1.082, 0.01705), (1.082, -0.9177, 0.01705), (1.899, -0.9177, 0.01705), (1.899, -1.082, 0.01705), (1.082, -1.082, 0.01705), (0.0, -0.9509, 0.0), (0.0, -1.049, 0.0), (2.0, -1.049, 0.0), (2.0, -0.9509, 0.0), (0.06796, -1.049, 0.0), (0.06796, -0.9509, 0.0), (1.932, -0.9509, 0.0), (1.932, -1.049, 0.0), (1.049, 0.0, 0.0), (0.9509, 0.0, 0.0), (0.9509, -2.0, 0.0), (1.049, -2.0, 0.0), (1.049, -0.06796, 0.0), (0.9509, -0.06796, 0.0), (1.049, -1.932, 0.0), (0.9509, -1.932, 0.0), (1.049, -1.049, 0.0), (1.049, -0.9509, 0.0), (0.9509, -0.9509, 0.0), (0.9509, -1.049, 0.0), (1.899, -1.899, 0.01705), (1.899, -0.1012, 0.01705)], [], [(34, 3, 6, 30), (37, 0, 4, 32), (41, 26, 17, 16), (0, 26, 23, 4), (1, 35, 31, 5), (3, 28, 25, 6), (2, 36, 33, 7), (36, 2, 42, 10), (0, 37, 11, 8), (29, 2, 7, 24), (27, 1, 5, 22), (20, 21, 10, 42), (39, 28, 19, 18), (38, 39, 40, 41), (29, 24, 25, 28), (27, 22, 23, 26), (38, 29, 28, 39), (26, 41, 40, 27), (35, 40, 39, 34), (37, 32, 33, 36), (34, 30, 31, 35), (41, 37, 36, 38), (13, 9, 14, 15), (16, 17, 8, 11), (43, 12, 18, 19), (3, 34, 12, 43), (40, 35, 13, 15), (27, 40, 15, 14), (34, 39, 18, 12), (37, 41, 16, 11), (1, 27, 14, 9), (2, 29, 20, 42), (38, 36, 10, 21), (26, 0, 8, 17), (28, 3, 43, 19), (29, 38, 21, 20), (35, 1, 9, 13)])
_uv = me_cube.uv_layers.new(name='UVMap')
_uv.uv.foreach_set('vector', [0.144, 0.9385, 0.1364, 0.9385, 0.1358, 0.9379, 0.144, 0.9379, 0.1449, 0.9545, 0.1524, 0.9545, 0.153, 0.9551, 0.1449, 0.9551, 0.1886, 0.9476, 0.1899, 0.9476, 0.1898, 0.9477, 0.1887, 0.9477, 0.1524, 0.9545, 0.1524, 0.9469, 0.153, 0.9469, 0.153, 0.9551, 0.1524, 0.9385, 0.1448, 0.9385, 0.1448, 0.9379, 0.153, 0.9379, 0.1364, 0.9385, 0.1364, 0.9461, 0.1359, 0.9461, 0.1358, 0.9379, 0.1364, 0.9545, 0.144, 0.9545, 0.144, 0.9551, 0.1359, 0.9551, 0.1815, 0.9489, 0.1802, 0.9489, 0.1802, 0.9488, 0.1814, 0.9488, 0.1899, 0.9489, 0.1886, 0.9489, 0.1887, 0.9488, 0.1898, 0.9488, 0.1364, 0.9469, 0.1364, 0.9545, 0.1359, 0.9551, 0.1359, 0.9469, 0.1524, 0.9461, 0.1524, 0.9385, 0.153, 0.9379, 0.153, 0.9461, 0.1802, 0.9477, 0.1814, 0.9477, 0.1814, 0.9488, 0.1802, 0.9488, 0.1814, 0.9405, 0.1802, 0.9405, 0.1802, 0.9404, 0.1814, 0.9404, 0.144, 0.9469, 0.144, 0.9461, 0.1448, 0.9461, 0.1448, 0.9469, 0.1364, 0.9469, 0.1359, 0.9469, 0.1359, 0.9461, 0.1364, 0.9461, 0.1524, 0.9461, 0.153, 0.9461, 0.153, 0.9469, 0.1524, 0.9469, 0.144, 0.9469, 0.1364, 0.9469, 0.1364, 0.9461, 0.144, 0.9461, 0.1524, 0.9469, 0.1448, 0.9469, 0.1448, 0.9461, 0.1524, 0.9461, 0.1448, 0.9385, 0.1448, 0.9461, 0.144, 0.9461, 0.144, 0.9385, 0.1449, 0.9545, 0.1449, 0.9551, 0.144, 0.9551, 0.144, 0.9545, 0.144, 0.9385, 0.144, 0.9379, 0.1448, 0.9379, 0.1448, 0.9385, 0.1448, 0.9469, 0.1449, 0.9545, 0.144, 0.9545, 0.144, 0.9469, 0.1886, 0.9393, 0.1898, 0.9393, 0.1898, 0.9404, 0.1886, 0.9404, 0.1887, 0.9477, 0.1898, 0.9477, 0.1898, 0.9488, 0.1887, 0.9488, 0.1802, 0.9393, 0.1814, 0.9393, 0.1814, 0.9404, 0.1802, 0.9404, 0.1802, 0.9392, 0.1814, 0.9392, 0.1814, 0.9393, 0.1802, 0.9393, 0.1886, 0.9405, 0.1886, 0.9392, 0.1886, 0.9393, 0.1886, 0.9404, 0.1898, 0.9405, 0.1886, 0.9405, 0.1886, 0.9404, 0.1898, 0.9404, 0.1814, 0.9392, 0.1814, 0.9405, 0.1814, 0.9404, 0.1814, 0.9393, 0.1886, 0.9489, 0.1886, 0.9476, 0.1887, 0.9477, 0.1887, 0.9488, 0.1898, 0.9392, 0.1898, 0.9405, 0.1898, 0.9404, 0.1898, 0.9393, 0.1802, 0.9489, 0.1802, 0.9476, 0.1802, 0.9477, 0.1802, 0.9488, 0.1815, 0.9476, 0.1815, 0.9489, 0.1814, 0.9488, 0.1814, 0.9477, 0.1899, 0.9476, 0.1899, 0.9489, 0.1898, 0.9488, 0.1898, 0.9477, 0.1802, 0.9405, 0.1802, 0.9392, 0.1802, 0.9393, 0.1802, 0.9404, 0.1802, 0.9476, 0.1815, 0.9476, 0.1814, 0.9477, 0.1802, 0.9477, 0.1886, 0.9392, 0.1898, 0.9392, 0.1898, 0.9393, 0.1886, 0.9393])
me_cube.materials.append(mat_atlascarrier)
me_cube.use_remesh_preserve_volume = False
me_cube.use_remesh_preserve_attributes = False
me_cube.use_mirror_vertex_groups = False
me_cube.update()
me_cube_023 = bpy.data.meshes.new('Cube.023')
me_cube_023.from_pydata([(-0.5003, -0.3041, 0.02441), (-0.473, -0.2767, 0.05177), (-0.473, 0.2767, 0.05177), (-0.5003, 0.3041, 0.02441), (0.473, -0.2767, 0.05177), (0.5003, -0.3041, 0.02441), (0.473, 0.2767, 0.05177), (0.5003, 0.3041, 0.02441), (-0.4879, -0.2916, -0.0443), (-0.5003, -0.3041, -0.03187), (-0.5003, 0.3041, -0.03187), (-0.4879, 0.2916, -0.0443), (0.5003, -0.3041, -0.03187), (0.4879, -0.2916, -0.0443), (0.5003, 0.3041, -0.03187), (0.4879, 0.2916, -0.0443), (-0.473, -0.1042, 0.05177), (-0.473, -0.08025, 0.05177), (-0.473, 0.08025, 0.05177), (-0.473, 0.1042, 0.05177), (-0.5003, 0.08937, 0.02441), (-0.5003, 0.1133, 0.02441), (-0.5003, -0.1133, 0.02441), (-0.5003, -0.08937, 0.02441), (0.473, 0.1042, 0.05177), (0.473, 0.08025, 0.05177), (0.473, -0.08025, 0.05177), (0.473, -0.1042, 0.05177), (0.5003, -0.1133, 0.02441), (0.5003, -0.08937, 0.02441), (0.5003, 0.08937, 0.02441), (0.5003, 0.1133, 0.02441), (-0.5003, -0.08937, -0.03187), (-0.5003, -0.1133, -0.03187), (-0.5003, 0.1133, -0.03187), (-0.5003, 0.08937, -0.03187), (-0.4879, 0.1092, -0.0443), (-0.4879, 0.08523, -0.0443), (-0.4879, -0.08523, -0.0443), (-0.4879, -0.1092, -0.0443), (0.5003, 0.1133, -0.03187), (0.5003, 0.08937, -0.03187), (0.5003, -0.08937, -0.03187), (0.5003, -0.1133, -0.03187), (0.4879, -0.1092, -0.0443), (0.4879, -0.08523, -0.0443), (0.4879, 0.08523, -0.0443), (0.4879, 0.1092, -0.0443), (-0.4921, 0.1013, -0.02573), (-0.4921, 0.1013, 0.0197), (0.4921, 0.1013, -0.02573), (0.4799, 0.09722, -0.03576), (-0.4799, 0.09722, -0.03576), (0.4652, 0.09233, 0.04179), (0.4921, 0.1013, 0.0197), (-0.4652, 0.09233, 0.04179), (-0.487, -0.1013, -0.02814), (-0.487, -0.1013, 0.02155), (0.487, -0.1013, -0.02814), (0.4749, -0.09723, -0.03911), (-0.4749, -0.09723, -0.03911), (0.4604, -0.09239, 0.04571), (0.487, -0.1013, 0.02155), (-0.4604, -0.09239, 0.04571)], [], [(9, 12, 5, 0), (14, 10, 3, 7), (17, 18, 20, 23), (9, 33, 39, 8), (10, 34, 21, 3), (2, 6, 7, 3), (12, 43, 28, 5), (4, 1, 0, 5), (14, 40, 47, 15), (15, 47, 36, 11), (10, 14, 15, 11), (12, 9, 8, 13), (6, 24, 31, 7), (35, 32, 23, 20), (33, 9, 0, 22), (41, 42, 45, 46), (43, 12, 13, 44), (32, 35, 37, 38), (34, 10, 11, 36), (46, 45, 38, 37), (44, 13, 8, 39), (25, 26, 29, 30), (27, 4, 5, 28), (25, 18, 17, 26), (6, 2, 19, 24), (42, 41, 30, 29), (40, 14, 7, 31), (19, 2, 3, 21), (27, 16, 1, 4), (48, 49, 21, 34), (56, 57, 23, 32), (50, 51, 47, 40), (58, 59, 45, 42), (56, 60, 39, 33), (48, 52, 37, 35), (51, 52, 36, 47), (59, 60, 38, 45), (53, 54, 31, 24), (61, 62, 29, 26), (63, 57, 22, 16), (55, 49, 20, 18), (58, 62, 28, 43), (50, 54, 30, 41), (55, 53, 24, 19), (63, 61, 26, 17), (1, 16, 22, 0), (18, 25, 53, 55), (40, 31, 54, 50), (19, 21, 49, 55), (25, 30, 54, 53), (46, 37, 52, 51), (34, 36, 52, 48), (41, 46, 51, 50), (35, 20, 49, 48), (16, 27, 61, 63), (42, 29, 62, 58), (17, 23, 57, 63), (27, 28, 62, 61), (44, 39, 60, 59), (32, 38, 60, 56), (43, 44, 59, 58), (33, 22, 57, 56)])
_uv = me_cube_023.uv_layers.new(name='UVMap')
_uv.uv.foreach_set('vector', [0.2958, 0.8458, 0.2809, 0.8458, 0.2809, 0.8309, 0.2958, 0.8309, 0.2958, 0.8458, 0.2809, 0.8458, 0.2809, 0.8309, 0.2958, 0.8309, 0.2958, 0.8458, 0.2809, 0.8458, 0.2809, 0.8309, 0.2958, 0.8309, 0.2958, 0.8458, 0.2809, 0.8458, 0.2809, 0.8309, 0.2958, 0.8309, 0.2958, 0.8458, 0.2809, 0.8458, 0.2809, 0.8309, 0.2958, 0.8309, 0.2958, 0.8458, 0.2809, 0.8458, 0.2809, 0.8309, 0.2958, 0.8309, 0.2958, 0.8458, 0.2809, 0.8458, 0.2809, 0.8309, 0.2958, 0.8309, 0.2958, 0.8458, 0.2809, 0.8458, 0.2809, 0.8309, 0.2958, 0.8309, 0.2958, 0.8458, 0.2809, 0.8458, 0.2809, 0.8309, 0.2958, 0.8309, 0.2958, 0.8458, 0.2809, 0.8458, 0.2809, 0.8309, 0.2958, 0.8309, 0.2958, 0.8458, 0.2809, 0.8458, 0.2809, 0.8309, 0.2958, 0.8309, 0.2958, 0.8458, 0.2809, 0.8458, 0.2809, 0.8309, 0.2958, 0.8309, 0.2958, 0.8458, 0.2809, 0.8458, 0.2809, 0.8309, 0.2958, 0.8309, 0.2958, 0.8458, 0.2809, 0.8458, 0.2809, 0.8309, 0.2958, 0.8309, 0.2958, 0.8458, 0.2809, 0.8458, 0.2809, 0.8309, 0.2958, 0.8309, 0.2958, 0.8458, 0.2809, 0.8458, 0.2809, 0.8309, 0.2958, 0.8309, 0.2958, 0.8458, 0.2809, 0.8458, 0.2809, 0.8309, 0.2958, 0.8309, 0.2958, 0.8458, 0.2809, 0.8458, 0.2809, 0.8309, 0.2958, 0.8309, 0.2958, 0.8458, 0.2809, 0.8458, 0.2809, 0.8309, 0.2958, 0.8309, 0.2958, 0.8458, 0.2809, 0.8458, 0.2809, 0.8309, 0.2958, 0.8309, 0.2958, 0.8458, 0.2809, 0.8458, 0.2809, 0.8309, 0.2958, 0.8309, 0.2958, 0.8458, 0.2809, 0.8458, 0.2809, 0.8309, 0.2958, 0.8309, 0.2958, 0.8458, 0.2809, 0.8458, 0.2809, 0.8309, 0.2958, 0.8309, 0.2958, 0.8458, 0.2809, 0.8458, 0.2809, 0.8309, 0.2958, 0.8309, 0.2958, 0.8458, 0.2809, 0.8458, 0.2809, 0.8309, 0.2958, 0.8309, 0.2958, 0.8458, 0.2809, 0.8458, 0.2809, 0.8309, 0.2958, 0.8309, 0.2958, 0.8458, 0.2809, 0.8458, 0.2809, 0.8309, 0.2958, 0.8309, 0.2958, 0.8458, 0.2809, 0.8458, 0.2809, 0.8309, 0.2958, 0.8309, 0.2958, 0.8458, 0.2809, 0.8458, 0.2809, 0.8309, 0.2958, 0.8309, 0.2958, 0.8458, 0.2809, 0.8458, 0.2809, 0.8309, 0.2958, 0.8309, 0.2958, 0.8458, 0.2809, 0.8458, 0.2809, 0.8309, 0.2958, 0.8309, 0.2958, 0.8458, 0.2809, 0.8458, 0.2809, 0.8309, 0.2958, 0.8309, 0.2958, 0.8458, 0.2809, 0.8458, 0.2809, 0.8309, 0.2958, 0.8309, 0.2958, 0.8458, 0.2809, 0.8458, 0.2809, 0.8309, 0.2958, 0.8309, 0.2958, 0.8458, 0.2809, 0.8458, 0.2809, 0.8309, 0.2958, 0.8309, 0.2958, 0.8458, 0.2809, 0.8458, 0.2809, 0.8309, 0.2958, 0.8309, 0.2958, 0.8458, 0.2809, 0.8458, 0.2809, 0.8309, 0.2958, 0.8309, 0.2958, 0.8458, 0.2809, 0.8458, 0.2809, 0.8309, 0.2958, 0.8309, 0.2958, 0.8458, 0.2809, 0.8458, 0.2809, 0.8309, 0.2958, 0.8309, 0.2958, 0.8458, 0.2809, 0.8458, 0.2809, 0.8309, 0.2958, 0.8309, 0.2958, 0.8458, 0.2809, 0.8458, 0.2809, 0.8309, 0.2958, 0.8309, 0.2958, 0.8458, 0.2809, 0.8458, 0.2809, 0.8309, 0.2958, 0.8309, 0.2958, 0.8458, 0.2809, 0.8458, 0.2809, 0.8309, 0.2958, 0.8309, 0.2958, 0.8458, 0.2809, 0.8458, 0.2809, 0.8309, 0.2958, 0.8309, 0.2958, 0.8458, 0.2809, 0.8458, 0.2809, 0.8309, 0.2958, 0.8309, 0.2958, 0.8458, 0.2809, 0.8458, 0.2809, 0.8309, 0.2958, 0.8309, 0.2958, 0.8458, 0.2809, 0.8458, 0.2809, 0.8309, 0.2958, 0.8309, 0.2958, 0.8458, 0.2809, 0.8458, 0.2809, 0.8309, 0.2958, 0.8309, 0.2958, 0.8458, 0.2809, 0.8458, 0.2809, 0.8309, 0.2958, 0.8309, 0.2958, 0.8458, 0.2809, 0.8458, 0.2809, 0.8309, 0.2958, 0.8309, 0.2958, 0.8458, 0.2809, 0.8458, 0.2809, 0.8309, 0.2958, 0.8309, 0.2958, 0.8458, 0.2809, 0.8458, 0.2809, 0.8309, 0.2958, 0.8309, 0.2958, 0.8458, 0.2809, 0.8458, 0.2809, 0.8309, 0.2958, 0.8309, 0.2958, 0.8458, 0.2809, 0.8458, 0.2809, 0.8309, 0.2958, 0.8309, 0.2958, 0.8458, 0.2809, 0.8458, 0.2809, 0.8309, 0.2958, 0.8309, 0.2958, 0.8458, 0.2809, 0.8458, 0.2809, 0.8309, 0.2958, 0.8309, 0.2958, 0.8458, 0.2809, 0.8458, 0.2809, 0.8309, 0.2958, 0.8309, 0.2958, 0.8458, 0.2809, 0.8458, 0.2809, 0.8309, 0.2958, 0.8309, 0.2958, 0.8458, 0.2809, 0.8458, 0.2809, 0.8309, 0.2958, 0.8309, 0.2958, 0.8458, 0.2809, 0.8458, 0.2809, 0.8309, 0.2958, 0.8309, 0.2958, 0.8458, 0.2809, 0.8458, 0.2809, 0.8309, 0.2958, 0.8309, 0.2958, 0.8458, 0.2809, 0.8458, 0.2809, 0.8309, 0.2958, 0.8309])
me_cube_023.materials.append(mat_atlascarrier)
me_cube_023.use_remesh_preserve_volume = False
me_cube_023.use_remesh_preserve_attributes = False
me_cube_023.use_mirror_vertex_groups = False
me_cube_023.update()
me_cube_021 = bpy.data.meshes.new('Cube.021')
me_cube_021.from_pydata([(0.5498, -1.254, 0.5388), (0.4943, -1.307, 0.27), (0.5498, -0.7461, 0.5388), (0.4943, -1.307, 0.3918), (1.45, -1.254, 0.5388), (1.506, -1.307, 0.3918), (1.45, -0.7461, 0.5388), (1.506, -1.307, 0.27), (0.509, -1.295, 0.5388), (0.509, -0.7053, 0.5388), (1.491, -0.7053, 0.5388), (1.491, -1.295, 0.5388), (0.5498, -1.254, 0.1096), (0.5498, -0.7461, 0.1096), (1.45, -1.254, 0.1096), (1.45, -0.7461, 0.1096), (1.5, -1.304, 0.1324), (1.5, -1.304, 0.2647), (1.5, -1.304, 0.3971), (0.4997, -1.304, 0.3971), (0.4997, -1.304, 0.2647), (0.4997, -1.304, 0.1324), (0.4997, -0.6959, 0.3971), (0.4997, -0.6959, 0.2647), (0.4997, -0.6959, 0.1324), (1.5, -0.6959, 0.3971), (1.5, -0.6959, 0.2647), (1.5, -0.6959, 0.1324), (0.4911, -0.6908, 0.5295), (0.4911, -1.309, 0.5295), (1.509, -0.6908, 0.5295), (1.509, -1.309, 0.5295), (1.509, -1.309, 0.4063), (0.4911, -1.309, 0.4063), (0.4911, -0.6908, 0.4063), (1.509, -0.6908, 0.4063), (0.4943, -0.6927, 0.3918), (0.4943, -0.6927, 0.27), (1.506, -0.6927, 0.3918), (1.506, -0.6927, 0.27), (1.512, -1.311, 0.1357), (1.512, -1.311, 0.2614), (0.4884, -1.311, 0.2614), (0.4884, -1.311, 0.1357), (0.4884, -0.6891, 0.2614), (0.4884, -0.6891, 0.1357), (1.512, -0.6891, 0.2614), (1.512, -0.6891, 0.1357), (0.4806, -1.316, 0.01049), (0.4806, -0.6844, 0.01049), (1.519, -1.316, 0.01049), (1.519, -0.6844, 0.01049), (1.519, -1.316, 0.1308), (0.4806, -1.316, 0.1308), (0.4806, -0.6844, 0.1308), (1.519, -0.6844, 0.1308)], [], [(0, 4, 14, 12), (19, 18, 32, 33), (39, 38, 5, 7), (22, 19, 33, 34), (10, 30, 28, 9), (11, 31, 30, 10), (8, 29, 31, 11), (7, 5, 3, 1), (18, 19, 3, 5), (0, 2, 9, 8), (2, 6, 10, 9), (6, 4, 11, 10), (4, 0, 8, 11), (15, 13, 12, 14), (6, 2, 13, 15), (4, 6, 15, 14), (2, 0, 12, 13), (27, 16, 52, 55), (24, 21, 43, 45), (26, 23, 37, 39), (16, 21, 53, 52), (26, 17, 41, 46), (19, 22, 36, 3), (21, 24, 54, 53), (17, 20, 42, 41), (17, 26, 39, 7), (24, 27, 55, 54), (27, 24, 45, 47), (20, 17, 7, 1), (35, 30, 31, 32), (33, 29, 28, 34), (34, 28, 30, 35), (32, 31, 29, 33), (18, 25, 35, 32), (37, 36, 38, 39), (1, 3, 36, 37), (25, 22, 34, 35), (9, 28, 29, 8), (25, 18, 5, 38), (23, 20, 1, 37), (22, 25, 38, 36), (40, 41, 42, 43), (45, 44, 46, 47), (43, 42, 44, 45), (47, 46, 41, 40), (23, 26, 46, 44), (21, 16, 40, 43), (16, 27, 47, 40), (20, 23, 44, 42), (49, 51, 50, 48), (50, 52, 53, 48), (49, 54, 55, 51), (48, 53, 54, 49), (51, 55, 52, 50)])
_uv = me_cube_021.uv_layers.new(name='UVMap')
_uv.uv.foreach_set('vector', [0.2746, 0.8381, 0.2824, 0.8381, 0.2824, 0.846, 0.2746, 0.846, 0.2746, 0.8381, 0.2824, 0.8381, 0.2824, 0.846, 0.2746, 0.846, 0.2746, 0.8381, 0.2824, 0.8381, 0.2824, 0.846, 0.2746, 0.846, 0.2746, 0.8381, 0.2824, 0.8381, 0.2824, 0.846, 0.2746, 0.846, 0.2746, 0.8381, 0.2824, 0.8381, 0.2824, 0.846, 0.2746, 0.846, 0.2746, 0.8381, 0.2824, 0.8381, 0.2824, 0.846, 0.2746, 0.846, 0.2746, 0.8381, 0.2824, 0.8381, 0.2824, 0.846, 0.2746, 0.846, 0.2746, 0.8381, 0.2824, 0.8381, 0.2824, 0.846, 0.2746, 0.846, 0.2746, 0.8381, 0.2824, 0.8381, 0.2824, 0.846, 0.2746, 0.846, 0.2746, 0.8381, 0.2824, 0.8381, 0.2824, 0.846, 0.2746, 0.846, 0.2746, 0.8381, 0.2824, 0.8381, 0.2824, 0.846, 0.2746, 0.846, 0.2746, 0.8381, 0.2824, 0.8381, 0.2824, 0.846, 0.2746, 0.846, 0.2746, 0.8381, 0.2824, 0.8381, 0.2824, 0.846, 0.2746, 0.846, 0.2746, 0.8381, 0.2824, 0.8381, 0.2824, 0.846, 0.2746, 0.846, 0.2746, 0.8381, 0.2824, 0.8381, 0.2824, 0.846, 0.2746, 0.846, 0.2746, 0.8381, 0.2824, 0.8381, 0.2824, 0.846, 0.2746, 0.846, 0.2746, 0.8381, 0.2824, 0.8381, 0.2824, 0.846, 0.2746, 0.846, 0.2746, 0.8381, 0.2824, 0.8381, 0.2824, 0.846, 0.2746, 0.846, 0.2746, 0.8381, 0.2824, 0.8381, 0.2824, 0.846, 0.2746, 0.846, 0.2746, 0.8381, 0.2824, 0.8381, 0.2824, 0.846, 0.2746, 0.846, 0.2746, 0.8381, 0.2824, 0.8381, 0.2824, 0.846, 0.2746, 0.846, 0.2746, 0.8381, 0.2824, 0.8381, 0.2824, 0.846, 0.2746, 0.846, 0.2746, 0.8381, 0.2824, 0.8381, 0.2824, 0.846, 0.2746, 0.846, 0.2746, 0.8381, 0.2824, 0.8381, 0.2824, 0.846, 0.2746, 0.846, 0.2746, 0.8381, 0.2824, 0.8381, 0.2824, 0.846, 0.2746, 0.846, 0.2746, 0.8381, 0.2824, 0.8381, 0.2824, 0.846, 0.2746, 0.846, 0.2746, 0.8381, 0.2824, 0.8381, 0.2824, 0.846, 0.2746, 0.846, 0.2746, 0.8381, 0.2824, 0.8381, 0.2824, 0.846, 0.2746, 0.846, 0.2746, 0.8381, 0.2824, 0.8381, 0.2824, 0.846, 0.2746, 0.846, 0.2746, 0.8381, 0.2824, 0.8381, 0.2824, 0.846, 0.2746, 0.846, 0.2746, 0.8381, 0.2824, 0.8381, 0.2824, 0.846, 0.2746, 0.846, 0.2746, 0.8381, 0.2824, 0.8381, 0.2824, 0.846, 0.2746, 0.846, 0.2746, 0.8381, 0.2824, 0.8381, 0.2824, 0.846, 0.2746, 0.846, 0.2746, 0.8381, 0.2824, 0.8381, 0.2824, 0.846, 0.2746, 0.846, 0.2746, 0.8381, 0.2824, 0.8381, 0.2824, 0.846, 0.2746, 0.846, 0.2746, 0.8381, 0.2824, 0.8381, 0.2824, 0.846, 0.2746, 0.846, 0.2746, 0.8381, 0.2824, 0.8381, 0.2824, 0.846, 0.2746, 0.846, 0.2746, 0.8381, 0.2824, 0.8381, 0.2824, 0.846, 0.2746, 0.846, 0.2746, 0.8381, 0.2824, 0.8381, 0.2824, 0.846, 0.2746, 0.846, 0.2746, 0.8381, 0.2824, 0.8381, 0.2824, 0.846, 0.2746, 0.846, 0.2746, 0.8381, 0.2824, 0.8381, 0.2824, 0.846, 0.2746, 0.846, 0.2746, 0.8381, 0.2824, 0.8381, 0.2824, 0.846, 0.2746, 0.846, 0.2746, 0.8381, 0.2824, 0.8381, 0.2824, 0.846, 0.2746, 0.846, 0.2746, 0.8381, 0.2824, 0.8381, 0.2824, 0.846, 0.2746, 0.846, 0.2746, 0.8381, 0.2824, 0.8381, 0.2824, 0.846, 0.2746, 0.846, 0.2746, 0.8381, 0.2824, 0.8381, 0.2824, 0.846, 0.2746, 0.846, 0.2746, 0.8381, 0.2824, 0.8381, 0.2824, 0.846, 0.2746, 0.846, 0.2746, 0.8381, 0.2824, 0.8381, 0.2824, 0.846, 0.2746, 0.846, 0.2746, 0.8381, 0.2824, 0.8381, 0.2824, 0.846, 0.2746, 0.846, 0.2746, 0.8381, 0.2824, 0.8381, 0.2824, 0.846, 0.2746, 0.846, 0.2746, 0.8381, 0.2824, 0.8381, 0.2824, 0.846, 0.2746, 0.846, 0.2746, 0.8381, 0.2824, 0.8381, 0.2824, 0.846, 0.2746, 0.846, 0.2746, 0.8381, 0.2824, 0.8381, 0.2824, 0.846, 0.2746, 0.846, 0.2746, 0.8381, 0.2824, 0.8381, 0.2824, 0.846, 0.2746, 0.846])
me_cube_021.materials.append(mat_atlascarrier)
me_cube_021.use_remesh_preserve_volume = False
me_cube_021.use_remesh_preserve_attributes = False
me_cube_021.use_mirror_vertex_groups = False
me_cube_021.update()
me_cube_020 = bpy.data.meshes.new('Cube.020')
me_cube_020.from_pydata([(0.05374, -0.04278, 1.613), (0.05374, -0.04278, 1.86), (-0.05374, 0.04278, 1.86), (-0.05374, 0.04278, 1.613), (0.05858, -0.04769, 1.649), (0.07281, -0.06185, 1.842), (-0.07281, 0.06185, 1.825), (-0.06211, 0.04871, 1.649), (-0.05602, 0.05334, 1.737), (0.06124, -0.05213, 1.737), (-0.07281, 0.06185, 1.781), (-0.07281, 0.06185, 1.697), (0.07281, -0.06185, 1.776), (0.06815, -0.06185, 1.677), (-0.05374, -0.01112, 1.86), (-0.0235, -0.04278, 1.86), (-0.02368, -0.04278, 1.613), (-0.05374, -0.009529, 1.613), (-0.07281, -0.03242, 1.838), (-0.04257, -0.06185, 1.842), (-0.03204, -0.04845, 1.649), (-0.06211, -0.01545, 1.649), (-0.06184, -0.007566, 1.737), (-0.004017, -0.05359, 1.737), (-0.01026, -0.06185, 1.792), (-0.07281, 0.01815, 1.789), (-0.07281, -0.03231, 1.675), (-0.04345, -0.06185, 1.67), (0.01833, 0.04278, 1.613), (0.05374, 0.00753, 1.613), (0.04999, -0.007033, 1.86), (0.01515, 0.03073, 1.86), (0.03677, 0.05834, 1.649), (0.06813, 0.02583, 1.649), (0.068, 0.009717, 1.83), (0.03369, 0.04834, 1.825), (-0.0006211, 0.05277, 1.737), (0.06124, 0.01443, 1.737), (0.07144, 0.02556, 1.691), (0.005838, 0.06185, 1.697), (0.008225, 0.06185, 1.766), (0.07281, 0.02689, 1.76)], [], [(0, 4, 20, 16), (15, 19, 5, 1), (30, 31, 2, 14, 15, 1), (4, 33, 38, 13), (31, 35, 6, 2), (3, 7, 32, 28), (29, 33, 4, 0), (10, 25, 18, 6), (1, 5, 34, 30), (17, 21, 7, 3), (20, 4, 13, 27), (12, 24, 23, 9), (8, 36, 39, 11), (12, 41, 34, 5), (41, 12, 9, 37), (7, 21, 26, 11), (24, 12, 5, 19), (32, 7, 11, 39), (10, 40, 36, 8), (9, 23, 27, 13), (40, 10, 6, 35), (22, 8, 11, 26), (25, 10, 8, 22), (37, 9, 13, 38), (14, 18, 19, 15), (21, 17, 16, 20), (25, 22, 23, 24), (22, 26, 27, 23), (20, 27, 26, 21), (24, 19, 18, 25), (2, 6, 18, 14), (33, 29, 28, 32), (30, 34, 35, 31), (39, 36, 37, 38), (36, 40, 41, 37), (40, 35, 34, 41), (38, 33, 32, 39), (3, 28, 29, 0, 16, 17)])
_uv = me_cube_020.uv_layers.new(name='UVMap')
_uv.uv.foreach_set('vector', [0.742, 0.5769, 0.7457, 0.5733, 0.743, 0.5705, 0.7394, 0.5742, 0.741, 0.5758, 0.745, 0.5725, 0.7422, 0.5696, 0.7384, 0.5731, 0.7403, 0.5751, 0.7431, 0.5758, 0.7457, 0.5733, 0.7435, 0.571, 0.7411, 0.5706, 0.7384, 0.5731, 0.7457, 0.5733, 0.7433, 0.5708, 0.7436, 0.5711, 0.7447, 0.5723, 0.7408, 0.5757, 0.7449, 0.5725, 0.7422, 0.5696, 0.7384, 0.5731, 0.742, 0.5769, 0.7457, 0.5733, 0.7431, 0.5706, 0.7396, 0.5744, 0.7405, 0.5753, 0.7445, 0.5721, 0.7422, 0.5696, 0.7384, 0.5731, 0.7431, 0.5706, 0.7443, 0.5719, 0.7449, 0.5724, 0.7422, 0.5696, 0.742, 0.5769, 0.7457, 0.5733, 0.7433, 0.5708, 0.7401, 0.5749, 0.7406, 0.5754, 0.7445, 0.572, 0.7422, 0.5696, 0.7384, 0.5731, 0.7448, 0.5724, 0.7422, 0.5696, 0.7431, 0.5706, 0.7444, 0.5719, 0.7447, 0.5723, 0.7435, 0.571, 0.7439, 0.5714, 0.7439, 0.5714, 0.7439, 0.5714, 0.7439, 0.5714, 0.7443, 0.5719, 0.7431, 0.5706, 0.7431, 0.5706, 0.7443, 0.5718, 0.7445, 0.5721, 0.7422, 0.5696, 0.7443, 0.5718, 0.7431, 0.5706, 0.7439, 0.5714, 0.7439, 0.5714, 0.7457, 0.5733, 0.7434, 0.5709, 0.7435, 0.571, 0.7447, 0.5723, 0.7435, 0.571, 0.7447, 0.5723, 0.7457, 0.5733, 0.7429, 0.5704, 0.7448, 0.5723, 0.7422, 0.5696, 0.7431, 0.5706, 0.7443, 0.5719, 0.7447, 0.5723, 0.7435, 0.571, 0.7439, 0.5714, 0.7439, 0.5714, 0.7439, 0.5714, 0.7439, 0.5714, 0.7444, 0.5719, 0.7431, 0.5706, 0.7435, 0.571, 0.7447, 0.5723, 0.7457, 0.5733, 0.743, 0.5704, 0.7439, 0.5714, 0.7439, 0.5714, 0.7447, 0.5723, 0.7435, 0.571, 0.7443, 0.5719, 0.7431, 0.5706, 0.7439, 0.5714, 0.7439, 0.5714, 0.7439, 0.5714, 0.7439, 0.5714, 0.7447, 0.5723, 0.7436, 0.5711, 0.7397, 0.5745, 0.743, 0.5705, 0.7401, 0.5715, 0.7384, 0.5731, 0.7445, 0.572, 0.7406, 0.5754, 0.742, 0.5769, 0.745, 0.574, 0.7443, 0.5719, 0.7439, 0.5714, 0.7439, 0.5714, 0.7435, 0.571, 0.7439, 0.5714, 0.7435, 0.571, 0.7444, 0.5719, 0.7439, 0.5714, 0.7448, 0.5724, 0.7444, 0.5719, 0.7451, 0.5727, 0.7457, 0.5733, 0.7435, 0.571, 0.7429, 0.5704, 0.7423, 0.5697, 0.7431, 0.5706, 0.742, 0.5769, 0.7457, 0.5733, 0.743, 0.5705, 0.7397, 0.5745, 0.7445, 0.5721, 0.7405, 0.5753, 0.742, 0.5769, 0.7443, 0.5747, 0.7401, 0.5749, 0.7433, 0.5708, 0.7411, 0.5705, 0.7384, 0.5731, 0.7443, 0.5719, 0.7439, 0.5714, 0.7439, 0.5714, 0.7436, 0.5711, 0.7439, 0.5714, 0.7435, 0.571, 0.7443, 0.5718, 0.7439, 0.5714, 0.7435, 0.571, 0.743, 0.5704, 0.7422, 0.5696, 0.7429, 0.5704, 0.7436, 0.5711, 0.7433, 0.5708, 0.7422, 0.5696, 0.7431, 0.5706, 0.742, 0.5769, 0.7445, 0.5745, 0.7442, 0.5718, 0.7422, 0.5696, 0.7395, 0.5721, 0.7398, 0.5746])
me_cube_020.materials.append(mat_atlascarrier)
me_cube_020.use_remesh_preserve_volume = False
me_cube_020.use_remesh_preserve_attributes = False
me_cube_020.use_mirror_vertex_groups = False
me_cube_020.update()
me_cube_019 = bpy.data.meshes.new('Cube.019')
me_cube_019.from_pydata([(-0.06768, -0.06768, 2.432), (-0.09972, -0.09972, 2.567), (-0.06768, 0.06768, 2.432), (-0.09972, 0.09972, 2.567), (0.06768, -0.06768, 2.432), (0.09972, -0.09972, 2.567), (0.06768, 0.06768, 2.432), (0.09972, 0.09972, 2.567), (-0.01274, -0.04775, 2.442), (-0.01274, 0.04775, 2.442), (0.01274, -0.04775, 2.442), (0.01274, 0.04775, 2.442), (-0.01274, -0.04775, 2.288), (-0.01274, 0.04775, 2.288), (0.01274, -0.04775, 2.288), (0.01274, 0.04775, 2.288), (0.04775, -0.01274, 2.325), (-0.04775, -0.01274, 2.325), (0.04775, 0.01274, 2.325), (-0.04775, 0.01274, 2.325), (0.04775, -0.01274, 2.171), (-0.04775, -0.01274, 2.171), (0.04775, 0.01274, 2.171), (-0.04775, 0.01274, 2.171), (-0.01274, -0.04775, 2.208), (-0.01274, 0.04775, 2.208), (0.01274, -0.04775, 2.208), (0.01274, 0.04775, 2.208), (-0.01274, -0.04775, 2.053), (-0.01274, 0.04775, 2.053), (0.01274, -0.04775, 2.053), (0.01274, 0.04775, 2.053), (0.119, 0.07124, 1.839), (0.119, 0.07124, 1.635), (-0.119, -0.07124, 1.635), (-0.119, -0.07124, 1.839), (0.119, -0.07124, 1.839), (0.119, -0.07124, 1.635), (-0.119, 0.07124, 1.839), (-0.119, 0.07124, 1.635), (0.04775, -0.01274, 2.081), (-0.04775, -0.01274, 2.081), (0.04775, 0.01274, 2.081), (-0.04775, 0.01274, 2.081), (0.04924, -0.00896, 1.991), (-0.04924, -0.00896, 1.991), (0.04924, 0.00896, 1.991), (-0.04924, 0.00896, 1.991), (0.07997, -0.07149, 1.534), (-0.07997, -0.07149, 1.534), (0.07997, 0.07149, 1.534), (-0.07997, 0.07149, 1.534), (-0.06634, 0.0593, 1.991), (0.06634, 0.0593, 1.991), (-0.06634, -0.0593, 1.991), (0.06634, -0.0593, 1.991), (-0.08387, 0.1064, 1.839), (-0.08387, -0.1064, 1.839), (0.08387, 0.1064, 1.635), (0.08387, 0.1064, 1.839), (-0.08387, -0.1064, 1.635), (0.08387, -0.1064, 1.635), (0.08387, -0.1064, 1.839), (-0.08387, 0.1064, 1.635), (0.119, 0.1064, 1.585), (-0.119, 0.1064, 1.585), (-0.119, -0.1064, 1.889), (0.119, -0.1064, 1.889), (0.119, 0.1064, 1.889), (-0.119, 0.1064, 1.889), (-0.119, -0.1064, 1.585), (0.119, -0.1064, 1.585), (0.0619, 0.04928, 1.594), (0.0619, -0.04928, 1.594), (0.0619, -0.04928, 1.88), (0.0619, 0.04928, 1.88), (-0.0619, -0.04928, 1.88), (-0.0619, 0.04928, 1.88), (-0.0619, -0.04928, 1.594), (-0.0619, 0.04928, 1.594), (0.08387, 0.07124, 1.635), (0.08387, -0.07124, 1.635), (0.08387, -0.07124, 1.839), (0.08387, 0.07124, 1.839), (-0.08387, -0.07124, 1.839), (-0.08387, 0.07124, 1.839), (-0.08387, -0.07124, 1.635), (-0.08387, 0.07124, 1.635), (-0.1341, -0.1198, 1.737), (-0.1341, -0.08023, 1.737), (-0.09444, -0.1198, 1.737), (-0.09444, -0.08023, 1.737), (-0.1341, 0.1198, 1.737), (-0.1341, 0.08023, 1.737), (-0.09444, 0.1198, 1.737), (-0.09444, 0.08023, 1.737), (0.1341, 0.1198, 1.737), (0.1341, 0.08023, 1.737), (0.09444, 0.1198, 1.737), (0.09444, 0.08023, 1.737), (0.1341, -0.1198, 1.737), (0.1341, -0.08023, 1.737), (0.09444, -0.1198, 1.737), (0.09444, -0.08023, 1.737)], [], [(0, 1, 3, 2), (2, 3, 7, 6), (6, 7, 5, 4), (4, 5, 1, 0), (2, 6, 4, 0), (9, 8, 10, 11), (13, 15, 14, 12), (11, 10, 14, 15), (8, 9, 13, 12), (10, 8, 12, 14), (9, 11, 15, 13), (17, 16, 18, 19), (21, 23, 22, 20), (19, 18, 22, 23), (16, 17, 21, 20), (18, 16, 20, 22), (17, 19, 23, 21), (25, 24, 26, 27), (29, 31, 30, 28), (27, 26, 30, 31), (24, 25, 29, 28), (26, 24, 28, 30), (25, 27, 31, 29), (52, 53, 68, 69), (55, 54, 66, 67), (82, 62, 57, 84), (103, 102, 62, 82), (34, 86, 87, 39), (54, 52, 69, 66), (53, 55, 67, 68), (101, 103, 82, 36), (49, 51, 50, 48), (41, 40, 42, 43), (47, 46, 53, 52), (43, 42, 46, 47), (40, 41, 45, 44), (42, 40, 44, 46), (41, 43, 47, 45), (65, 64, 50, 51), (70, 65, 51, 49), (71, 70, 49, 48), (44, 45, 54, 55), (64, 71, 48, 50), (45, 47, 52, 54), (46, 44, 55, 53), (38, 35, 66, 69), (97, 33, 64, 96), (89, 34, 70, 88), (33, 37, 71, 64), (36, 32, 68, 67), (34, 39, 65, 70), (101, 36, 67, 100), (93, 38, 69, 92), (63, 58, 64, 65), (57, 62, 67, 66), (59, 56, 69, 68), (98, 59, 68, 96), (90, 57, 66, 88), (61, 60, 70, 71), (102, 61, 71, 100), (94, 63, 65, 92), (91, 90, 60, 86), (86, 60, 61, 81), (63, 87, 80, 58), (79, 78, 73, 72), (94, 95, 87, 63), (89, 91, 86, 34), (98, 99, 83, 59), (33, 80, 81, 37), (59, 83, 85, 56), (75, 74, 76, 77), (36, 82, 83, 32), (97, 99, 80, 33), (93, 95, 85, 38), (38, 85, 84, 35), (72, 73, 81, 80), (74, 75, 83, 82), (77, 76, 84, 85), (78, 79, 87, 86), (79, 72, 80, 87), (73, 78, 86, 81), (75, 77, 85, 83), (76, 74, 82, 84), (35, 84, 91, 89), (84, 57, 90, 91), (60, 90, 88, 70), (35, 89, 88, 66), (39, 87, 95, 93), (56, 85, 95, 94), (56, 94, 92, 69), (39, 93, 92, 65), (32, 83, 99, 97), (58, 80, 99, 98), (58, 98, 96, 64), (32, 97, 96, 68), (62, 102, 100, 67), (37, 101, 100, 71), (37, 81, 103, 101), (81, 61, 102, 103)])
_uv = me_cube_019.uv_layers.new(name='UVMap')
_uv.uv.foreach_set('vector', [0.09745, 0.9385, 0.1002, 0.9388, 0.09654, 0.9423, 0.09687, 0.9395, 0.09687, 0.9395, 0.09654, 0.9423, 0.09316, 0.9386, 0.09591, 0.9389, 0.09591, 0.9389, 0.09316, 0.9386, 0.09683, 0.9351, 0.09649, 0.9379, 0.09649, 0.9379, 0.09683, 0.9351, 0.1002, 0.9388, 0.09745, 0.9385, 0.09687, 0.9395, 0.09591, 0.9389, 0.09649, 0.9379, 0.09745, 0.9385, 0.1058, 0.9521, 0.1023, 0.9484, 0.106, 0.9448, 0.1096, 0.9486, 0.1058, 0.9521, 0.1023, 0.9484, 0.106, 0.9448, 0.1096, 0.9486, 0.1058, 0.9521, 0.1023, 0.9484, 0.106, 0.9448, 0.1096, 0.9486, 0.1058, 0.9521, 0.1023, 0.9484, 0.106, 0.9448, 0.1096, 0.9486, 0.1058, 0.9521, 0.1023, 0.9484, 0.106, 0.9448, 0.1096, 0.9486, 0.1058, 0.9521, 0.1023, 0.9484, 0.106, 0.9448, 0.1096, 0.9486, 0.1058, 0.9521, 0.1023, 0.9484, 0.106, 0.9448, 0.1096, 0.9486, 0.1058, 0.9521, 0.1023, 0.9484, 0.106, 0.9448, 0.1096, 0.9486, 0.1058, 0.9521, 0.1023, 0.9484, 0.106, 0.9448, 0.1096, 0.9486, 0.1058, 0.9521, 0.1023, 0.9484, 0.106, 0.9448, 0.1096, 0.9486, 0.1058, 0.9521, 0.1023, 0.9484, 0.106, 0.9448, 0.1096, 0.9486, 0.1058, 0.9521, 0.1023, 0.9484, 0.106, 0.9448, 0.1096, 0.9486, 0.1058, 0.9521, 0.1023, 0.9484, 0.106, 0.9448, 0.1096, 0.9486, 0.1058, 0.9521, 0.1023, 0.9484, 0.106, 0.9448, 0.1096, 0.9486, 0.1058, 0.9521, 0.1023, 0.9484, 0.106, 0.9448, 0.1096, 0.9486, 0.1058, 0.9521, 0.1023, 0.9484, 0.106, 0.9448, 0.1096, 0.9486, 0.1058, 0.9521, 0.1023, 0.9484, 0.106, 0.9448, 0.1096, 0.9486, 0.1058, 0.9521, 0.1023, 0.9484, 0.106, 0.9448, 0.1096, 0.9486, 0.1058, 0.9521, 0.1023, 0.9484, 0.106, 0.9448, 0.1096, 0.9486, 0.1058, 0.9521, 0.1023, 0.9484, 0.106, 0.9448, 0.1096, 0.9486, 0.1058, 0.9521, 0.1023, 0.9484, 0.106, 0.9448, 0.1096, 0.9486, 0.1058, 0.9521, 0.1023, 0.9484, 0.106, 0.9448, 0.1096, 0.9486, 0.1058, 0.9521, 0.1023, 0.9484, 0.106, 0.9448, 0.1096, 0.9486, 0.1058, 0.9521, 0.1023, 0.9484, 0.106, 0.9448, 0.1096, 0.9486, 0.1058, 0.9521, 0.1023, 0.9484, 0.106, 0.9448, 0.1096, 0.9486, 0.1058, 0.9521, 0.1023, 0.9484, 0.106, 0.9448, 0.1096, 0.9486, 0.1058, 0.9521, 0.1023, 0.9484, 0.106, 0.9448, 0.1096, 0.9486, 0.1058, 0.9521, 0.1023, 0.9484, 0.106, 0.9448, 0.1096, 0.9486, 0.1058, 0.9521, 0.1023, 0.9484, 0.106, 0.9448, 0.1096, 0.9486, 0.1058, 0.9521, 0.1023, 0.9484, 0.106, 0.9448, 0.1096, 0.9486, 0.1058, 0.9521, 0.1023, 0.9484, 0.106, 0.9448, 0.1096, 0.9486, 0.1058, 0.9521, 0.1023, 0.9484, 0.106, 0.9448, 0.1096, 0.9486, 0.1058, 0.9521, 0.1023, 0.9484, 0.106, 0.9448, 0.1096, 0.9486, 0.1058, 0.9521, 0.1023, 0.9484, 0.106, 0.9448, 0.1096, 0.9486, 0.1058, 0.9521, 0.1023, 0.9484, 0.106, 0.9448, 0.1096, 0.9486, 0.1058, 0.9521, 0.1023, 0.9484, 0.106, 0.9448, 0.1096, 0.9486, 0.1058, 0.9521, 0.1023, 0.9484, 0.106, 0.9448, 0.1096, 0.9486, 0.1058, 0.9521, 0.1023, 0.9484, 0.106, 0.9448, 0.1096, 0.9486, 0.1058, 0.9521, 0.1023, 0.9484, 0.106, 0.9448, 0.1096, 0.9486, 0.1058, 0.9521, 0.1023, 0.9484, 0.106, 0.9448, 0.1096, 0.9486, 0.1058, 0.9521, 0.1023, 0.9484, 0.106, 0.9448, 0.1096, 0.9486, 0.1058, 0.9521, 0.1023, 0.9484, 0.106, 0.9448, 0.1096, 0.9486, 0.1058, 0.9521, 0.1023, 0.9484, 0.106, 0.9448, 0.1096, 0.9486, 0.1058, 0.9521, 0.1023, 0.9484, 0.106, 0.9448, 0.1096, 0.9486, 0.1058, 0.9521, 0.1023, 0.9484, 0.106, 0.9448, 0.1096, 0.9486, 0.1058, 0.9521, 0.1023, 0.9484, 0.106, 0.9448, 0.1096, 0.9486, 0.1058, 0.9521, 0.1023, 0.9484, 0.106, 0.9448, 0.1096, 0.9486, 0.1058, 0.9521, 0.1023, 0.9484, 0.106, 0.9448, 0.1096, 0.9486, 0.1058, 0.9521, 0.1023, 0.9484, 0.106, 0.9448, 0.1096, 0.9486, 0.1058, 0.9521, 0.1023, 0.9484, 0.106, 0.9448, 0.1096, 0.9486, 0.1058, 0.9521, 0.1023, 0.9484, 0.106, 0.9448, 0.1096, 0.9486, 0.1058, 0.9521, 0.1023, 0.9484, 0.106, 0.9448, 0.1096, 0.9486, 0.1058, 0.9521, 0.1023, 0.9484, 0.106, 0.9448, 0.1096, 0.9486, 0.1058, 0.9521, 0.1023, 0.9484, 0.106, 0.9448, 0.1096, 0.9486, 0.1058, 0.9521, 0.1023, 0.9484, 0.106, 0.9448, 0.1096, 0.9486, 0.1058, 0.9521, 0.1023, 0.9484, 0.106, 0.9448, 0.1096, 0.9486, 0.1058, 0.9521, 0.1023, 0.9484, 0.106, 0.9448, 0.1096, 0.9486, 0.1058, 0.9521, 0.1023, 0.9484, 0.106, 0.9448, 0.1096, 0.9486, 0.1058, 0.9521, 0.1023, 0.9484, 0.106, 0.9448, 0.1096, 0.9486, 0.1058, 0.9521, 0.1023, 0.9484, 0.106, 0.9448, 0.1096, 0.9486, 0.1058, 0.9521, 0.1023, 0.9484, 0.106, 0.9448, 0.1096, 0.9486, 0.1058, 0.9521, 0.1023, 0.9484, 0.106, 0.9448, 0.1096, 0.9486, 0.1058, 0.9521, 0.1023, 0.9484, 0.106, 0.9448, 0.1096, 0.9486, 0.1058, 0.9521, 0.1023, 0.9484, 0.106, 0.9448, 0.1096, 0.9486, 0.1058, 0.9521, 0.1023, 0.9484, 0.106, 0.9448, 0.1096, 0.9486, 0.1058, 0.9521, 0.1023, 0.9484, 0.106, 0.9448, 0.1096, 0.9486, 0.1058, 0.9521, 0.1023, 0.9484, 0.106, 0.9448, 0.1096, 0.9486, 0.1058, 0.9521, 0.1023, 0.9484, 0.106, 0.9448, 0.1096, 0.9486, 0.1058, 0.9521, 0.1023, 0.9484, 0.106, 0.9448, 0.1096, 0.9486, 0.1058, 0.9521, 0.1023, 0.9484, 0.106, 0.9448, 0.1096, 0.9486, 0.1058, 0.9521, 0.1023, 0.9484, 0.106, 0.9448, 0.1096, 0.9486, 0.1058, 0.9521, 0.1023, 0.9484, 0.106, 0.9448, 0.1096, 0.9486, 0.1058, 0.9521, 0.1023, 0.9484, 0.106, 0.9448, 0.1096, 0.9486, 0.1058, 0.9521, 0.1023, 0.9484, 0.106, 0.9448, 0.1096, 0.9486, 0.1058, 0.9521, 0.1023, 0.9484, 0.106, 0.9448, 0.1096, 0.9486, 0.1058, 0.9521, 0.1023, 0.9484, 0.106, 0.9448, 0.1096, 0.9486, 0.1058, 0.9521, 0.1023, 0.9484, 0.106, 0.9448, 0.1096, 0.9486, 0.1058, 0.9521, 0.1023, 0.9484, 0.106, 0.9448, 0.1096, 0.9486, 0.1058, 0.9521, 0.1023, 0.9484, 0.106, 0.9448, 0.1096, 0.9486, 0.1058, 0.9521, 0.1023, 0.9484, 0.106, 0.9448, 0.1096, 0.9486, 0.1058, 0.9521, 0.1023, 0.9484, 0.106, 0.9448, 0.1096, 0.9486, 0.1058, 0.9521, 0.1023, 0.9484, 0.106, 0.9448, 0.1096, 0.9486, 0.1058, 0.9521, 0.1023, 0.9484, 0.106, 0.9448, 0.1096, 0.9486, 0.1058, 0.9521, 0.1023, 0.9484, 0.106, 0.9448, 0.1096, 0.9486, 0.1058, 0.9521, 0.1023, 0.9484, 0.106, 0.9448, 0.1096, 0.9486, 0.1058, 0.9521, 0.1023, 0.9484, 0.106, 0.9448, 0.1096, 0.9486, 0.1058, 0.9521, 0.1023, 0.9484, 0.106, 0.9448, 0.1096, 0.9486, 0.1058, 0.9521, 0.1023, 0.9484, 0.106, 0.9448, 0.1096, 0.9486, 0.1058, 0.9521, 0.1023, 0.9484, 0.106, 0.9448, 0.1096, 0.9486, 0.1058, 0.9521, 0.1023, 0.9484, 0.106, 0.9448, 0.1096, 0.9486, 0.1058, 0.9521, 0.1023, 0.9484, 0.106, 0.9448, 0.1096, 0.9486, 0.1058, 0.9521, 0.1023, 0.9484, 0.106, 0.9448, 0.1096, 0.9486, 0.1058, 0.9521, 0.1023, 0.9484, 0.106, 0.9448, 0.1096, 0.9486, 0.1058, 0.9521, 0.1023, 0.9484, 0.106, 0.9448, 0.1096, 0.9486])
me_cube_019.materials.append(mat_atlascarrier)
me_cube_019.use_remesh_preserve_volume = False
me_cube_019.use_remesh_preserve_attributes = False
me_cube_019.use_mirror_vertex_groups = False
me_cube_019.update()
me_cube_018 = bpy.data.meshes.new('Cube.018')
me_cube_018.from_pydata([(0.9523, -0.06414, 0.7907), (0.9523, -0.06414, 1.299), (0.9284, 0.00638, 0.7667), (0.9284, 0.00638, 1.322), (1.048, -0.06414, 0.7907), (1.048, -0.06414, 1.299), (1.072, 0.00638, 0.7667), (1.072, 0.00638, 1.322), (0.9523, -0.06414, 0.8882), (0.9523, -0.06414, 1.201), (0.9284, 0.00638, 1.177), (0.9284, 0.00638, 0.9122), (1.072, 0.00638, 1.177), (1.072, 0.00638, 0.9122), (1.048, -0.06414, 1.201), (1.048, -0.06414, 0.8882), (0.9284, -0.06414, 1.177), (0.9284, -0.06414, 1.322), (1.072, -0.06414, 0.9122), (1.072, -0.06414, 0.7667), (0.9284, -0.06414, 0.7667), (1.072, -0.06414, 1.322), (0.9284, -0.06414, 0.9122), (1.072, -0.06414, 1.177), (0.9523, -0.0952, 1.201), (0.9523, -0.0952, 1.299), (1.048, -0.0952, 0.8882), (1.048, -0.0952, 0.7907), (0.9523, -0.0952, 0.7907), (1.048, -0.0952, 1.299), (0.9523, -0.0952, 0.8882), (1.048, -0.0952, 1.201), (1.025, -0.1138, 0.8655), (0.9745, -0.1138, 0.8134), (0.9747, -0.169, 0.7826), (0.9808, -0.2616, 1.222), (0.9803, -0.2802, 1.273), (1.019, -0.2805, 1.273), (1.02, -0.2619, 1.222), (1.019, -0.1496, 0.8627), (1.026, -0.1199, 0.7996), (0.9803, -0.1494, 0.8623), (0.9528, -0.273, 1.345), (1.045, -0.2736, 1.345), (0.9525, -0.3629, 1.314), (1.045, -0.3635, 1.315), (1.025, -0.3313, 1.286), (0.9738, -0.331, 1.286), (1.025, -0.2819, 1.303), (0.974, -0.2815, 1.303), (0.9806, -0.2993, 1.209), (0.9801, -0.3179, 1.26), (1.019, -0.3182, 1.26), (1.02, -0.2996, 1.21), (1.019, -0.1874, 0.85), (0.9801, -0.1871, 0.8497), (0.9524, -0.2877, 1.389), (1.045, -0.2884, 1.389), (0.952, -0.3776, 1.358), (1.045, -0.3783, 1.359), (0.9691, -0.3193, 1.427), (1.027, -0.3197, 1.427), (0.9689, -0.3755, 1.408), (1.027, -0.3759, 1.408), (0.987, -0.3395, 1.429), (1.009, -0.3397, 1.429), (0.9869, -0.3609, 1.422), (1.009, -0.361, 1.422), (1.026, -0.1694, 0.783), (0.9749, -0.1196, 0.7991), (1.025, -0.1138, 0.8134), (0.9745, -0.1138, 0.8655), (0.9655, -0.2557, 1.224), (0.965, -0.2723, 1.275), (1.035, -0.2727, 1.276), (1.035, -0.2561, 1.224), (1.035, -0.1419, 0.8654), (1.035, -0.1248, 0.814), (0.9655, -0.1244, 0.8135), (0.965, -0.1415, 0.8648), (0.9675, -0.1972, 0.8462), (0.968, -0.18, 0.7949), (0.968, -0.3114, 1.205), (0.9675, -0.328, 1.257), (1.032, -0.3284, 1.257), (1.032, -0.3118, 1.206), (1.032, -0.1976, 0.8467), (1.032, -0.1805, 0.7954), (1.031, -0.2076, 1.281), (1.029, -0.2524, 1.277), (0.969, -0.2076, 1.218), (0.9709, -0.2432, 1.222), (0.9707, -0.2522, 1.276), (0.969, -0.2076, 1.281), (1.029, -0.2433, 1.222), (1.031, -0.2076, 1.218)], [], [(16, 17, 3, 10), (25, 24, 90, 93), (12, 7, 21, 23), (5, 1, 25, 29), (2, 6, 19, 20), (7, 3, 17, 21), (14, 5, 29, 31), (18, 23, 16, 22), (6, 13, 18, 19), (13, 12, 23, 18), (91, 94, 38, 35), (71, 33, 78, 79), (20, 22, 11, 2), (22, 16, 10, 11), (9, 1, 17, 16), (15, 4, 19, 18), (4, 0, 20, 19), (1, 5, 21, 17), (0, 8, 22, 20), (5, 14, 23, 21), (8, 15, 18, 22), (14, 9, 16, 23), (92, 91, 72, 73), (27, 26, 32, 70), (4, 15, 26, 27), (15, 8, 30, 26), (8, 0, 28, 30), (0, 4, 27, 28), (1, 9, 24, 25), (9, 14, 31, 24), (32, 71, 41, 39), (91, 35, 72), (89, 92, 36, 37), (89, 37, 74), (26, 30, 71, 32), (30, 28, 33, 71), (28, 27, 70, 33), (38, 53, 54, 39), (49, 47, 44, 42), (33, 70, 40, 69), (24, 31, 95, 90), (94, 89, 74, 75), (31, 29, 88, 95), (33, 69, 78), (52, 51, 83, 84), (46, 48, 43, 45), (48, 49, 42, 43), (52, 37, 48, 46), (36, 51, 47, 49), (41, 55, 50, 35), (40, 70, 77), (35, 38, 39, 41), (51, 36, 73, 83), (55, 41, 79, 80), (50, 55, 54, 53), (57, 56, 60, 61), (37, 36, 49, 48), (42, 44, 58, 56), (47, 46, 45, 44), (51, 52, 46, 47), (40, 68, 34, 69), (43, 42, 56, 57), (45, 43, 57, 59), (44, 45, 59, 58), (62, 63, 67, 66), (56, 58, 62, 60), (58, 59, 63, 62), (59, 57, 61, 63), (64, 66, 67, 65), (63, 61, 65, 67), (61, 60, 64, 65), (60, 62, 66, 64), (70, 32, 76, 77), (74, 84, 85, 75), (76, 86, 87, 77), (78, 81, 80, 79), (85, 84, 83, 82), (87, 86, 80, 81), (72, 82, 83, 73), (39, 54, 86, 76), (50, 53, 85, 82), (68, 40, 77, 87), (41, 71, 79), (69, 34, 81, 78), (37, 52, 84, 74), (32, 39, 76), (34, 68, 87, 81), (53, 38, 75, 85), (36, 92, 73), (35, 50, 82, 72), (38, 94, 75), (54, 55, 80, 86), (91, 92, 93, 90), (89, 94, 95, 88), (88, 93, 92, 89), (94, 91, 90, 95), (29, 25, 93, 88)])
_uv = me_cube_018.uv_layers.new(name='UVMap')
_uv.uv.foreach_set('vector', [0.09825, 0.9425, 0.09832, 0.9427, 0.09826, 0.9428, 0.09809, 0.9424, 0.09838, 0.9428, 0.09837, 0.9427, 0.09843, 0.9429, 0.09842, 0.9429, 0.09874, 0.9425, 0.09856, 0.9428, 0.0985, 0.9428, 0.09859, 0.9425, 0.09848, 0.9428, 0.09835, 0.9427, 0.09838, 0.9428, 0.09845, 0.9428, 0.09834, 0.9408, 0.09883, 0.9411, 0.0987, 0.9413, 0.09842, 0.941, 0.09856, 0.9428, 0.09826, 0.9428, 0.09832, 0.9427, 0.0985, 0.9428, 0.09852, 0.9426, 0.09848, 0.9428, 0.09845, 0.9428, 0.09847, 0.9427, 0.09866, 0.9416, 0.09859, 0.9425, 0.09825, 0.9425, 0.09828, 0.9415, 0.09883, 0.9411, 0.09887, 0.9416, 0.09866, 0.9416, 0.0987, 0.9413, 0.09887, 0.9416, 0.09874, 0.9425, 0.09859, 0.9425, 0.09866, 0.9416, 0.09843, 0.9429, 0.09843, 0.9429, 0.09843, 0.943, 0.09844, 0.943, 0.0985, 0.9414, 0.09849, 0.9413, 0.0985, 0.9414, 0.09851, 0.9414, 0.09842, 0.941, 0.09828, 0.9415, 0.09809, 0.9414, 0.09834, 0.9408, 0.09828, 0.9415, 0.09825, 0.9425, 0.09809, 0.9424, 0.09809, 0.9414, 0.09831, 0.9426, 0.09835, 0.9427, 0.09832, 0.9427, 0.09825, 0.9425, 0.09862, 0.9415, 0.09865, 0.9413, 0.0987, 0.9413, 0.09866, 0.9416, 0.09865, 0.9413, 0.09844, 0.9412, 0.09842, 0.941, 0.0987, 0.9413, 0.09835, 0.9427, 0.09848, 0.9428, 0.0985, 0.9428, 0.09832, 0.9427, 0.09844, 0.9412, 0.09837, 0.9415, 0.09828, 0.9415, 0.09842, 0.941, 0.09848, 0.9428, 0.09852, 0.9426, 0.09859, 0.9425, 0.0985, 0.9428, 0.09837, 0.9415, 0.09862, 0.9415, 0.09866, 0.9416, 0.09828, 0.9415, 0.09852, 0.9426, 0.09831, 0.9426, 0.09825, 0.9425, 0.09859, 0.9425, 0.09844, 0.943, 0.09843, 0.9429, 0.09843, 0.943, 0.09844, 0.943, 0.0986, 0.9413, 0.09858, 0.9415, 0.09855, 0.9414, 0.09857, 0.9414, 0.09865, 0.9413, 0.09862, 0.9415, 0.09858, 0.9415, 0.0986, 0.9413, 0.09862, 0.9415, 0.09837, 0.9415, 0.09844, 0.9414, 0.09858, 0.9415, 0.09837, 0.9415, 0.09844, 0.9412, 0.09847, 0.9413, 0.09844, 0.9414, 0.09844, 0.9412, 0.09865, 0.9413, 0.0986, 0.9413, 0.09847, 0.9413, 0.09835, 0.9427, 0.09831, 0.9426, 0.09837, 0.9427, 0.09838, 0.9428, 0.09831, 0.9426, 0.09852, 0.9426, 0.09847, 0.9427, 0.09837, 0.9427, 0.09855, 0.9414, 0.0985, 0.9414, 0.09853, 0.9414, 0.09852, 0.9414, 0.09843, 0.9429, 0.09844, 0.943, 0.09843, 0.943, 0.09843, 0.943, 0.09844, 0.943, 0.09845, 0.9431, 0.09843, 0.9431, 0.09843, 0.943, 0.09843, 0.9431, 0.09843, 0.943, 0.09858, 0.9415, 0.09844, 0.9414, 0.0985, 0.9414, 0.09855, 0.9414, 0.09844, 0.9414, 0.09847, 0.9413, 0.09849, 0.9413, 0.0985, 0.9414, 0.09847, 0.9413, 0.0986, 0.9413, 0.09857, 0.9414, 0.09849, 0.9413, 0.2469, 0.8453, 0.2469, 0.8453, 0.247, 0.8438, 0.247, 0.8438, 0.05059, 0.9647, 0.05059, 0.9647, 0.0506, 0.9648, 0.0506, 0.9649, 0.09849, 0.9413, 0.09857, 0.9414, 0.09854, 0.9414, 0.09851, 0.9414, 0.09837, 0.9427, 0.09847, 0.9427, 0.09843, 0.9429, 0.09843, 0.9429, 0.09843, 0.9429, 0.09843, 0.943, 0.09843, 0.943, 0.09843, 0.943, 0.09847, 0.9427, 0.09845, 0.9428, 0.09843, 0.9429, 0.09843, 0.9429, 0.09849, 0.9413, 0.09851, 0.9414, 0.0985, 0.9414, 0.09844, 0.9431, 0.09844, 0.9431, 0.09844, 0.9431, 0.09844, 0.9431, 0.0506, 0.9647, 0.0506, 0.9647, 0.0506, 0.9648, 0.0506, 0.9649, 0.0506, 0.9647, 0.05059, 0.9647, 0.0506, 0.9649, 0.0506, 0.9648, 0.2469, 0.8455, 0.2469, 0.8454, 0.2469, 0.8456, 0.2469, 0.8456, 0.2469, 0.8454, 0.2469, 0.8455, 0.2469, 0.8456, 0.2469, 0.8456, 0.247, 0.8438, 0.247, 0.8438, 0.2469, 0.8453, 0.2469, 0.8453, 0.09854, 0.9414, 0.09857, 0.9414, 0.09855, 0.9414, 0.2469, 0.8453, 0.2469, 0.8453, 0.247, 0.8438, 0.247, 0.8438, 0.09844, 0.9431, 0.09845, 0.9431, 0.09844, 0.943, 0.09844, 0.9431, 0.09852, 0.9414, 0.09853, 0.9414, 0.09851, 0.9414, 0.09852, 0.9414, 0.2469, 0.8453, 0.247, 0.8438, 0.247, 0.8438, 0.2469, 0.8453, 0.0506, 0.965, 0.0506, 0.965, 0.0506, 0.965, 0.05061, 0.9651, 0.2469, 0.8454, 0.2469, 0.8454, 0.2469, 0.8456, 0.2469, 0.8456, 0.0506, 0.9649, 0.0506, 0.9648, 0.0506, 0.9649, 0.0506, 0.965, 0.05059, 0.9647, 0.0506, 0.9647, 0.0506, 0.9649, 0.0506, 0.9648, 0.2469, 0.8455, 0.2469, 0.8455, 0.2469, 0.8456, 0.2469, 0.8456, 0.09854, 0.9414, 0.09853, 0.9414, 0.09852, 0.9414, 0.09851, 0.9414, 0.0506, 0.9648, 0.0506, 0.9649, 0.0506, 0.965, 0.0506, 0.965, 0.0506, 0.9649, 0.0506, 0.9648, 0.0506, 0.965, 0.05061, 0.965, 0.0506, 0.9648, 0.0506, 0.9649, 0.05061, 0.965, 0.0506, 0.9649, 0.05061, 0.965, 0.05061, 0.965, 0.05063, 0.9651, 0.05061, 0.9651, 0.0506, 0.965, 0.0506, 0.9649, 0.05061, 0.965, 0.0506, 0.965, 0.0506, 0.9649, 0.05061, 0.965, 0.05061, 0.965, 0.05061, 0.965, 0.05061, 0.965, 0.0506, 0.965, 0.05061, 0.9651, 0.05061, 0.965, 0.0506, 0.9651, 0.05061, 0.9651, 0.05063, 0.9651, 0.05062, 0.9652, 0.05061, 0.965, 0.05061, 0.9651, 0.05062, 0.9652, 0.05063, 0.9651, 0.05061, 0.9651, 0.0506, 0.965, 0.0506, 0.9651, 0.05062, 0.9652, 0.0506, 0.965, 0.05061, 0.965, 0.05061, 0.9651, 0.0506, 0.9651, 0.09857, 0.9414, 0.09855, 0.9414, 0.09853, 0.9414, 0.09855, 0.9414, 0.09843, 0.943, 0.09844, 0.9431, 0.09844, 0.943, 0.09843, 0.943, 0.09853, 0.9414, 0.09852, 0.9414, 0.09853, 0.9414, 0.09855, 0.9414, 0.0985, 0.9414, 0.09852, 0.9414, 0.09852, 0.9414, 0.09851, 0.9414, 0.09844, 0.943, 0.09844, 0.9431, 0.09844, 0.9431, 0.09844, 0.943, 0.09853, 0.9414, 0.09852, 0.9414, 0.09852, 0.9414, 0.09852, 0.9414, 0.09843, 0.943, 0.09844, 0.943, 0.09844, 0.9431, 0.09844, 0.943, 0.09852, 0.9414, 0.09851, 0.9415, 0.09852, 0.9414, 0.09853, 0.9414, 0.09845, 0.943, 0.09843, 0.943, 0.09844, 0.943, 0.09844, 0.943, 0.09853, 0.9414, 0.09854, 0.9414, 0.09855, 0.9414, 0.09853, 0.9414, 0.09853, 0.9414, 0.0985, 0.9414, 0.09851, 0.9414, 0.09851, 0.9414, 0.09852, 0.9414, 0.09852, 0.9414, 0.0985, 0.9414, 0.09843, 0.9431, 0.09844, 0.9431, 0.09844, 0.9431, 0.09843, 0.943, 0.09855, 0.9414, 0.09852, 0.9414, 0.09853, 0.9414, 0.09852, 0.9414, 0.09853, 0.9414, 0.09853, 0.9414, 0.09852, 0.9414, 0.09843, 0.943, 0.09843, 0.943, 0.09843, 0.943, 0.09844, 0.943, 0.09845, 0.9431, 0.09844, 0.943, 0.09844, 0.943, 0.09844, 0.943, 0.09845, 0.943, 0.09844, 0.943, 0.09843, 0.943, 0.09843, 0.943, 0.09843, 0.9429, 0.09843, 0.943, 0.09851, 0.9415, 0.09852, 0.9414, 0.09852, 0.9414, 0.09852, 0.9414, 0.09843, 0.9429, 0.09844, 0.943, 0.09842, 0.9429, 0.09843, 0.9429, 0.09843, 0.943, 0.09843, 0.9429, 0.09843, 0.9429, 0.09843, 0.9429, 0.09843, 0.9429, 0.09842, 0.9429, 0.09844, 0.943, 0.09843, 0.943, 0.09843, 0.9429, 0.09843, 0.9429, 0.09843, 0.9429, 0.09843, 0.9429, 0.09845, 0.9428, 0.09838, 0.9428, 0.09842, 0.9429, 0.09843, 0.9429])
me_cube_018.materials.append(mat_atlascarrier)
me_cube_018.use_remesh_preserve_volume = False
me_cube_018.use_remesh_preserve_attributes = False
me_cube_018.use_mirror_vertex_groups = False
me_cube_018.update()
me_cube_013 = bpy.data.meshes.new('Cube.013')
me_cube_013.from_pydata([(-0.3179, -0.3985, 0.0), (-0.1329, -0.2084, 1.434), (-0.6469, 0.2624, 0.0), (-0.1329, 0.04268, 1.65), (0.6469, -0.6469, 0.0), (0.2084, -0.2084, 2.0), (0.6469, 0.539, 0.0), (0.2084, 0.2084, 2.217), (0.8186, 0.1079, 0.0), (0.6313, 0.01577, 1.055), (0.8999, -0.4351, 0.0), (0.5738, -0.1619, 1.272), (0.1929, 0.426, 0.0), (0.3899, 0.09397, 1.621), (-0.07884, -0.3343, 0.0), (0.2944, -0.2009, 1.838), (0.3193, -0.7302, 0.0), (0.1985, -0.615, 0.7578), (-0.2037, -0.5818, 0.0), (0.01396, -0.5865, 0.9745), (0.6112, -0.04918, 0.0), (0.2372, -0.3091, 1.354), (-0.2604, 0.08524, 0.0), (-0.06915, -0.2619, 1.571), (-0.2471, 0.6266, 0.0), (-0.01396, 0.5249, 0.5279), (0.284, 0.7428, 0.0), (0.08826, 0.5609, 0.6536), (-0.183, 0.05641, 0.0), (0.05006, 0.319, 0.874), (0.6489, 0.3494, 0.0), (0.2197, 0.3787, 0.9998), (-0.4574, 0.1817, 0.0), (-0.1571, 0.1817, 0.0), (-0.4574, 0.482, 0.0), (-0.1571, 0.482, 0.0), (-0.3424, 0.4135, 0.1698), (-0.3295, 0.3462, 0.2024), (-0.2549, 0.3601, 0.2017), (-0.2678, 0.4275, 0.1691), (0.3158, 0.3407, 0.0), (0.6026, 0.4296, 0.0), (0.2269, 0.6275, 0.0), (0.5137, 0.7164, 0.0), (0.357, 0.5961, 0.1698), (0.3892, 0.5356, 0.2024), (0.4564, 0.571, 0.2017), (0.4242, 0.6315, 0.1691), (0.5074, 0.04924, 0.0), (0.9099, -0.06639, 0.0), (0.623, 0.4517, 0.0), (1.026, 0.3361, 0.0), (0.7508, 0.3157, 0.3926), (0.7421, 0.2205, 0.4679), (0.798, 0.2104, 0.4877), (0.8562, 0.3056, 0.391), (0.9666, -0.4694, 0.0), (0.7129, -0.4878, 0.5279), (0.5502, -0.8191, 0.0), (0.6391, -0.5672, 0.6536), (0.6449, 0.005624, 0.0), (0.5605, -0.3351, 0.874), (0.0444, -0.6403, 0.0), (0.438, -0.4669, 0.9998), (0.9461, 0.02215, 0.0), (0.6802, -0.1174, 0.0), (1.086, -0.2438, 0.0), (0.8197, -0.3833, 0.0), (0.952, -0.2365, 0.1698), (0.9093, -0.1829, 0.2024), (0.8497, -0.2299, 0.2017), (0.8924, -0.2835, 0.1691), (0.3353, -0.4778, 0.0), (0.1226, -0.6898, 0.0), (0.5472, -0.6905, 0.0), (0.3345, -0.9025, 0.0), (0.4174, -0.7232, 0.1698), (0.3608, -0.6846, 0.2024), (0.3178, -0.7471, 0.2017), (0.3744, -0.7857, 0.1691), (0.03019, -0.3088, 0.0), (-0.3799, -0.3934, 0.0), (0.1148, -0.7189, 0.0), (-0.2953, -0.8035, 0.0), (-0.06156, -0.6578, 0.3926), (-0.0981, -0.5694, 0.4679), (-0.1522, -0.5865, 0.4877), (-0.1596, -0.6978, 0.391)], [], [(0, 1, 3, 2), (2, 3, 7, 6), (6, 7, 5, 4), (4, 5, 1, 0), (7, 3, 1, 5), (8, 9, 11, 10), (10, 11, 15, 14), (14, 15, 13, 12), (12, 13, 9, 8), (15, 11, 9, 13), (16, 17, 19, 18), (18, 19, 23, 22), (22, 23, 21, 20), (20, 21, 17, 16), (23, 19, 17, 21), (24, 25, 27, 26), (26, 27, 31, 30), (30, 31, 29, 28), (28, 29, 25, 24), (31, 27, 25, 29), (37, 38, 39, 36), (37, 36, 34, 32), (38, 37, 32, 33), (39, 38, 33, 35), (36, 39, 35, 34), (45, 46, 47, 44), (45, 44, 42, 40), (46, 45, 40, 41), (47, 46, 41, 43), (44, 47, 43, 42), (53, 54, 55, 52), (53, 52, 50, 48), (54, 53, 48, 49), (55, 54, 49, 51), (52, 55, 51, 50), (56, 57, 59, 58), (58, 59, 63, 62), (62, 63, 61, 60), (60, 61, 57, 56), (63, 59, 57, 61), (69, 70, 71, 68), (69, 68, 66, 64), (70, 69, 64, 65), (71, 70, 65, 67), (68, 71, 67, 66), (77, 78, 79, 76), (77, 76, 74, 72), (78, 77, 72, 73), (79, 78, 73, 75), (76, 79, 75, 74), (85, 86, 87, 84), (85, 84, 82, 80), (86, 85, 80, 81), (87, 86, 81, 83), (84, 87, 83, 82)])
_uv = me_cube_013.uv_layers.new(name='UVMap')
_uv.uv.foreach_set('vector', [0.737, 0.5883, 0.7378, 0.5866, 0.7379, 0.5865, 0.7389, 0.5883, 0.7389, 0.5883, 0.7379, 0.5865, 0.7378, 0.5864, 0.7389, 0.5846, 0.7389, 0.5846, 0.7378, 0.5864, 0.7378, 0.5864, 0.7358, 0.5857, 0.7358, 0.5857, 0.7378, 0.5864, 0.7378, 0.5866, 0.737, 0.5883, 0.7378, 0.5864, 0.7379, 0.5865, 0.7378, 0.5866, 0.7378, 0.5864, 0.737, 0.5883, 0.7378, 0.5866, 0.7379, 0.5865, 0.7389, 0.5883, 0.7389, 0.5883, 0.7379, 0.5865, 0.7378, 0.5864, 0.7389, 0.5846, 0.7389, 0.5846, 0.7378, 0.5864, 0.7378, 0.5864, 0.7358, 0.5857, 0.7358, 0.5857, 0.7378, 0.5864, 0.7378, 0.5866, 0.737, 0.5883, 0.7378, 0.5864, 0.7379, 0.5865, 0.7378, 0.5866, 0.7378, 0.5864, 0.737, 0.5883, 0.7378, 0.5866, 0.7379, 0.5865, 0.7389, 0.5883, 0.7389, 0.5883, 0.7379, 0.5865, 0.7378, 0.5864, 0.7389, 0.5846, 0.7389, 0.5846, 0.7378, 0.5864, 0.7378, 0.5864, 0.7358, 0.5857, 0.7358, 0.5857, 0.7378, 0.5864, 0.7378, 0.5866, 0.737, 0.5883, 0.7378, 0.5864, 0.7379, 0.5865, 0.7378, 0.5866, 0.7378, 0.5864, 0.737, 0.5883, 0.7378, 0.5866, 0.7379, 0.5865, 0.7389, 0.5883, 0.7389, 0.5883, 0.7379, 0.5865, 0.7378, 0.5864, 0.7389, 0.5846, 0.7389, 0.5846, 0.7378, 0.5864, 0.7378, 0.5864, 0.7358, 0.5857, 0.7358, 0.5857, 0.7378, 0.5864, 0.7378, 0.5866, 0.737, 0.5883, 0.7378, 0.5864, 0.7379, 0.5865, 0.7378, 0.5866, 0.7378, 0.5864, 0.7475, 0.5703, 0.7471, 0.5703, 0.7471, 0.5699, 0.7475, 0.5699, 0.7475, 0.5703, 0.7475, 0.5699, 0.7508, 0.5666, 0.7508, 0.5736, 0.7471, 0.5703, 0.7475, 0.5703, 0.7508, 0.5736, 0.7438, 0.5736, 0.7471, 0.5699, 0.7471, 0.5703, 0.7438, 0.5736, 0.7438, 0.5666, 0.7475, 0.5699, 0.7471, 0.5699, 0.7438, 0.5666, 0.7508, 0.5666, 0.7475, 0.5703, 0.7471, 0.5703, 0.7471, 0.5699, 0.7475, 0.5699, 0.7475, 0.5703, 0.7475, 0.5699, 0.7508, 0.5666, 0.7508, 0.5736, 0.7471, 0.5703, 0.7475, 0.5703, 0.7508, 0.5736, 0.7438, 0.5736, 0.7471, 0.5699, 0.7471, 0.5703, 0.7438, 0.5736, 0.7438, 0.5666, 0.7475, 0.5699, 0.7471, 0.5699, 0.7438, 0.5666, 0.7508, 0.5666, 0.7475, 0.5703, 0.7471, 0.5703, 0.7471, 0.5699, 0.7475, 0.5699, 0.7475, 0.5703, 0.7475, 0.5699, 0.7508, 0.5666, 0.7508, 0.5736, 0.7471, 0.5703, 0.7475, 0.5703, 0.7508, 0.5736, 0.7438, 0.5736, 0.7471, 0.5699, 0.7471, 0.5703, 0.7438, 0.5736, 0.7438, 0.5666, 0.7475, 0.5699, 0.7471, 0.5699, 0.7438, 0.5666, 0.7508, 0.5666, 0.737, 0.5883, 0.7378, 0.5866, 0.7379, 0.5865, 0.7389, 0.5883, 0.7389, 0.5883, 0.7379, 0.5865, 0.7378, 0.5864, 0.7389, 0.5846, 0.7389, 0.5846, 0.7378, 0.5864, 0.7378, 0.5864, 0.7358, 0.5857, 0.7358, 0.5857, 0.7378, 0.5864, 0.7378, 0.5866, 0.737, 0.5883, 0.7378, 0.5864, 0.7379, 0.5865, 0.7378, 0.5866, 0.7378, 0.5864, 0.7475, 0.5703, 0.7471, 0.5703, 0.7471, 0.5699, 0.7475, 0.5699, 0.7475, 0.5703, 0.7475, 0.5699, 0.7508, 0.5666, 0.7508, 0.5736, 0.7471, 0.5703, 0.7475, 0.5703, 0.7508, 0.5736, 0.7438, 0.5736, 0.7471, 0.5699, 0.7471, 0.5703, 0.7438, 0.5736, 0.7438, 0.5666, 0.7475, 0.5699, 0.7471, 0.5699, 0.7438, 0.5666, 0.7508, 0.5666, 0.7475, 0.5703, 0.7471, 0.5703, 0.7471, 0.5699, 0.7475, 0.5699, 0.7475, 0.5703, 0.7475, 0.5699, 0.7508, 0.5666, 0.7508, 0.5736, 0.7471, 0.5703, 0.7475, 0.5703, 0.7508, 0.5736, 0.7438, 0.5736, 0.7471, 0.5699, 0.7471, 0.5703, 0.7438, 0.5736, 0.7438, 0.5666, 0.7475, 0.5699, 0.7471, 0.5699, 0.7438, 0.5666, 0.7508, 0.5666, 0.7475, 0.5703, 0.7471, 0.5703, 0.7471, 0.5699, 0.7475, 0.5699, 0.7475, 0.5703, 0.7475, 0.5699, 0.7508, 0.5666, 0.7508, 0.5736, 0.7471, 0.5703, 0.7475, 0.5703, 0.7508, 0.5736, 0.7438, 0.5736, 0.7471, 0.5699, 0.7471, 0.5703, 0.7438, 0.5736, 0.7438, 0.5666, 0.7475, 0.5699, 0.7471, 0.5699, 0.7438, 0.5666, 0.7508, 0.5666])
me_cube_013.materials.append(mat_atlascarrier)
me_cube_013.use_remesh_preserve_volume = False
me_cube_013.use_remesh_preserve_attributes = False
me_cube_013.use_mirror_vertex_groups = False
me_cube_013.update()
me_cube_012 = bpy.data.meshes.new('Cube.012')
me_cube_012.from_pydata([(-0.3179, -0.3985, 0.0), (-0.1329, -0.2084, 1.434), (-0.6469, 0.2624, 0.0), (-0.1329, 0.04268, 1.65), (0.6469, -0.6469, 0.0), (0.2084, -0.2084, 2.0), (0.6469, 0.539, 0.0), (0.2084, 0.2084, 2.217), (0.8186, 0.1079, 0.0), (0.6313, 0.01577, 1.055), (0.8999, -0.4351, 0.0), (0.5738, -0.1619, 1.272), (0.1929, 0.426, 0.0), (0.3899, 0.09397, 1.621), (-0.07884, -0.3343, 0.0), (0.2944, -0.2009, 1.838), (0.3193, -0.7302, 0.0), (0.1985, -0.615, 0.7578), (-0.2037, -0.5818, 0.0), (0.01396, -0.5865, 0.9745), (0.6112, -0.04918, 0.0), (0.2372, -0.3091, 1.354), (-0.2604, 0.08524, 0.0), (-0.06915, -0.2619, 1.571), (-0.2471, 0.6266, 0.0), (-0.01396, 0.5249, 0.5279), (0.284, 0.7428, 0.0), (0.08826, 0.5609, 0.6536), (-0.183, 0.05641, 0.0), (0.05006, 0.319, 0.874), (0.6489, 0.3494, 0.0), (0.2197, 0.3787, 0.9998)], [], [(0, 1, 3, 2), (2, 3, 7, 6), (6, 7, 5, 4), (4, 5, 1, 0), (7, 3, 1, 5), (8, 9, 11, 10), (10, 11, 15, 14), (14, 15, 13, 12), (12, 13, 9, 8), (15, 11, 9, 13), (16, 17, 19, 18), (18, 19, 23, 22), (22, 23, 21, 20), (20, 21, 17, 16), (23, 19, 17, 21), (24, 25, 27, 26), (26, 27, 31, 30), (30, 31, 29, 28), (28, 29, 25, 24), (31, 27, 25, 29)])
_uv = me_cube_012.uv_layers.new(name='UVMap')
_uv.uv.foreach_set('vector', [0.737, 0.5883, 0.7378, 0.5866, 0.7379, 0.5865, 0.7389, 0.5883, 0.7389, 0.5883, 0.7379, 0.5865, 0.7378, 0.5864, 0.7389, 0.5846, 0.7389, 0.5846, 0.7378, 0.5864, 0.7378, 0.5864, 0.7358, 0.5857, 0.7358, 0.5857, 0.7378, 0.5864, 0.7378, 0.5866, 0.737, 0.5883, 0.7378, 0.5864, 0.7379, 0.5865, 0.7378, 0.5866, 0.7378, 0.5864, 0.737, 0.5883, 0.7378, 0.5866, 0.7379, 0.5865, 0.7389, 0.5883, 0.7389, 0.5883, 0.7379, 0.5865, 0.7378, 0.5864, 0.7389, 0.5846, 0.7389, 0.5846, 0.7378, 0.5864, 0.7378, 0.5864, 0.7358, 0.5857, 0.7358, 0.5857, 0.7378, 0.5864, 0.7378, 0.5866, 0.737, 0.5883, 0.7378, 0.5864, 0.7379, 0.5865, 0.7378, 0.5866, 0.7378, 0.5864, 0.737, 0.5883, 0.7378, 0.5866, 0.7379, 0.5865, 0.7389, 0.5883, 0.7389, 0.5883, 0.7379, 0.5865, 0.7378, 0.5864, 0.7389, 0.5846, 0.7389, 0.5846, 0.7378, 0.5864, 0.7378, 0.5864, 0.7358, 0.5857, 0.7358, 0.5857, 0.7378, 0.5864, 0.7378, 0.5866, 0.737, 0.5883, 0.7378, 0.5864, 0.7379, 0.5865, 0.7378, 0.5866, 0.7378, 0.5864, 0.737, 0.5883, 0.7378, 0.5866, 0.7379, 0.5865, 0.7389, 0.5883, 0.7389, 0.5883, 0.7379, 0.5865, 0.7378, 0.5864, 0.7389, 0.5846, 0.7389, 0.5846, 0.7378, 0.5864, 0.7378, 0.5864, 0.7358, 0.5857, 0.7358, 0.5857, 0.7378, 0.5864, 0.7378, 0.5866, 0.737, 0.5883, 0.7378, 0.5864, 0.7379, 0.5865, 0.7378, 0.5866, 0.7378, 0.5864])
me_cube_012.materials.append(mat_atlascarrier)
me_cube_012.use_remesh_preserve_volume = False
me_cube_012.use_remesh_preserve_attributes = False
me_cube_012.use_mirror_vertex_groups = False
me_cube_012.update()

# ---- objects
ob_kj_zl_wall_straight_02 = bpy.data.objects.new('KJ_ZL_Wall_Straight_02', me_cube_016)
ob_kj_zl_floor_tile_03 = bpy.data.objects.new('KJ_ZL_Floor_Tile_03', me_cube_014)
ob_kj_zl_wall_corner_02 = bpy.data.objects.new('KJ_ZL_Wall_Corner_02', me_cube_009)
ob_kj_zl_wall_gateway_corner_01 = bpy.data.objects.new('KJ_ZL_Wall_Gateway_Corner_01', me_cube_005)
ob_kj_zl_wall_gateway_straight_01 = bpy.data.objects.new('KJ_ZL_Wall_Gateway_Straight_01', me_cube_004)
ob_kj_zl_wall_corner_01 = bpy.data.objects.new('KJ_ZL_Wall_Corner_01', me_cube_003)
ob_kj_zl_wall_straight_01 = bpy.data.objects.new('KJ_ZL_Wall_Straight_01', me_cube_002)
ob_kj_zl_floor_tile_02 = bpy.data.objects.new('KJ_ZL_Floor_Tile_02', me_cube_001)
ob_kj_zl_floor_tile_01 = bpy.data.objects.new('KJ_ZL_Floor_Tile_01', me_cube)
ob_kj_zl_treasure_chest_01_lid = bpy.data.objects.new('KJ_ZL_Treasure_Chest_01_Lid', me_cube_023)
ob_kj_zl_treasure_chest_01 = bpy.data.objects.new('KJ_ZL_Treasure_Chest_01', me_cube_021)
ob_kj_zl_lantern_crystal_01 = bpy.data.objects.new('KJ_ZL_Lantern_Crystal_01', me_cube_020)
ob_kj_zl_lantern_01 = bpy.data.objects.new('KJ_ZL_Lantern_01', me_cube_019)
ob_kj_zl_torch_01 = bpy.data.objects.new('KJ_ZL_Torch_01', me_cube_018)
ob_kj_zl_crystal_ground_02 = bpy.data.objects.new('KJ_ZL_Crystal_Ground_02', me_cube_013)
ob_kj_zl_crystal_ground_01 = bpy.data.objects.new('KJ_ZL_Crystal_Ground_01', me_cube_012)

# ---- transforms, parenting, visibility, modifiers, constraints
ob_kj_zl_wall_straight_02.location = (2.0, 0.0, 0.0)
ob_kj_zl_wall_straight_02.lineart.crease_threshold = 0.0
ob_kj_zl_floor_tile_03.location = (2.0, 0.0, 0.0)
ob_kj_zl_floor_tile_03.lineart.crease_threshold = 0.0
ob_kj_zl_wall_corner_02.location = (-5.0, -2.0, 0.0)
ob_kj_zl_wall_corner_02.rotation_euler = (0.0, -0.0, 3.142)
ob_kj_zl_wall_corner_02.lineart.crease_threshold = 0.0
ob_kj_zl_wall_gateway_corner_01.location = (-2.0, -1.0, 0.0)
ob_kj_zl_wall_gateway_corner_01.lineart.crease_threshold = 0.0
ob_kj_zl_wall_gateway_straight_01.location = (0.0, -2.0, 0.0)
ob_kj_zl_wall_gateway_straight_01.lineart.crease_threshold = 0.0
_m = ob_kj_zl_wall_gateway_straight_01.modifiers.new('Mirror', 'MIRROR')
_m.use_axis = (False, True, False)
_m.use_clip = True
ob_kj_zl_wall_corner_01.location = (-2.0, 0.0, 0.0)
ob_kj_zl_wall_corner_01.lineart.crease_threshold = 0.0
ob_kj_zl_wall_straight_01.location = (0.0, 0.0, 0.0)
ob_kj_zl_wall_straight_01.lineart.crease_threshold = 0.0
ob_kj_zl_floor_tile_02.location = (-2.0, 0.0, 0.0)
ob_kj_zl_floor_tile_02.lineart.crease_threshold = 0.0
ob_kj_zl_floor_tile_01.location = (0.0, 0.0, 0.0)
ob_kj_zl_floor_tile_01.lineart.crease_threshold = 0.0
ob_kj_zl_treasure_chest_01_lid.location = (-1.0, -1.0, 0.5919)
ob_kj_zl_treasure_chest_01_lid.lineart.crease_threshold = 0.0
ob_kj_zl_treasure_chest_01.location = (-2.0, 0.0, 0.0)
ob_kj_zl_treasure_chest_01.lineart.crease_threshold = 0.0
ob_kj_zl_lantern_crystal_01.location = (0.0, -2.0, 0.0)
ob_kj_zl_lantern_crystal_01.lineart.crease_threshold = 0.0
ob_kj_zl_lantern_01.location = (0.0, -2.0, 0.0)
ob_kj_zl_lantern_01.lineart.crease_threshold = 0.0
ob_kj_zl_torch_01.location = (-2.0, 0.0, 0.0)
ob_kj_zl_torch_01.lineart.crease_threshold = 0.0
ob_kj_zl_crystal_ground_02.location = (6.0, 0.0, 0.0)
ob_kj_zl_crystal_ground_02.lineart.crease_threshold = 0.0
ob_kj_zl_crystal_ground_01.location = (4.0, 0.0, 0.0)
ob_kj_zl_crystal_ground_01.lineart.crease_threshold = 0.0

# ---- collection membership
col_collection_1.objects.link(ob_kj_zl_wall_straight_02)
col_collection_1.objects.link(ob_kj_zl_floor_tile_03)
col_collection_1.objects.link(ob_kj_zl_wall_corner_02)
col_collection_1.objects.link(ob_kj_zl_wall_gateway_corner_01)
col_collection_1.objects.link(ob_kj_zl_wall_gateway_straight_01)
col_collection_1.objects.link(ob_kj_zl_wall_corner_01)
col_collection_1.objects.link(ob_kj_zl_wall_straight_01)
col_collection_1.objects.link(ob_kj_zl_floor_tile_02)
col_collection_1.objects.link(ob_kj_zl_floor_tile_01)
col_collection_2.objects.link(ob_kj_zl_treasure_chest_01_lid)
col_collection_2.objects.link(ob_kj_zl_treasure_chest_01)
col_collection_2.objects.link(ob_kj_zl_lantern_crystal_01)
col_collection_2.objects.link(ob_kj_zl_lantern_01)
col_collection_2.objects.link(ob_kj_zl_torch_01)
col_collection_2.objects.link(ob_kj_zl_crystal_ground_02)
col_collection_2.objects.link(ob_kj_zl_crystal_ground_01)

# ---- scene / render settings (as saved in the file)
scene.frame_start = 1; scene.frame_end = 250; scene.frame_set(82)
scene.render.engine = 'CYCLES'
scene.render.resolution_percentage = 50
scene.render.dither_intensity = 0.0
scene.cycles.use_denoising = False
scene.cycles.samples = 128
scene.cycles.sampling_pattern = 'TABULATED_SOBOL'
scene.cycles.use_adaptive_sampling = False
scene.cycles.use_light_tree = False
scene.cycles.blur_glossy = 0.0
scene.cycles.sample_clamp_indirect = 0.0
scene.view_settings.view_transform = 'Standard'
bpy.context.view_layer.update()

# ---- added for rendering (the .blend has no active camera): camera
cam_auto = bpy.data.cameras.new('AutoCamera')
cam_auto.lens = 50.0
cam_auto.sensor_width = 36.0
cam_auto.clip_end = 1000.0
ob_auto_camera = bpy.data.objects.new('AutoCamera', cam_auto)
scene.collection.objects.link(ob_auto_camera)
ob_auto_camera.location = (14.7308, -19.6256, 12.722)
ob_auto_camera.rotation_euler = (1.09748, -7.21219e-08, 0.694738)
scene.camera = ob_auto_camera
bpy.context.view_layer.update()
